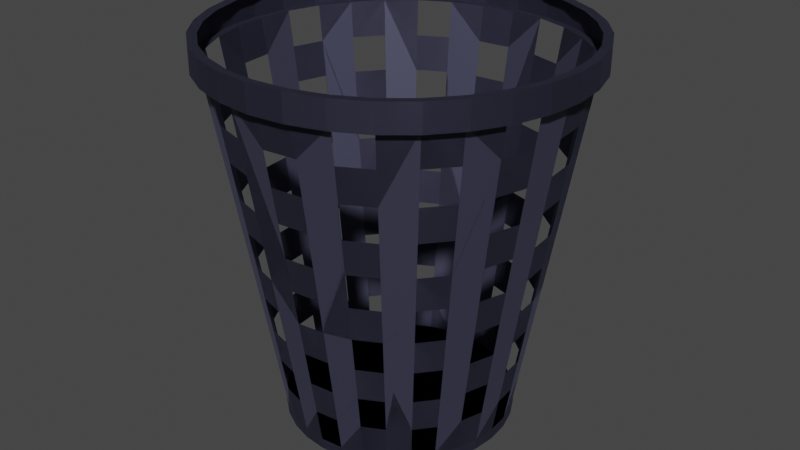 # Source: Trashcan.blend  (saved by Blender 2.93.21; exported with 4.5.12 LTS)
import bpy
from mathutils import Matrix  # noqa: F401  (used for matrix-valued properties, if any)

bpy.ops.wm.read_factory_settings(use_empty=True)
scene = bpy.context.scene
scene.name = 'Scene'

# ---- collections
col_collection = bpy.data.collections.new('Collection'); scene.collection.children.link(col_collection)

# ---- materials (node trees are filled in below, after node groups)
mat_material = bpy.data.materials.new('material')
mat_material.use_transparent_shadow = False

# ---- material node trees
mat_material.use_nodes = True; mat_material.node_tree.nodes.clear()
_N = mat_material.node_tree.nodes; _L = mat_material.node_tree.links
n0 = _N.new('ShaderNodeBsdfPrincipled'); n0.name = 'Principled BSDF'; n0.location = (10, 300)
n0.distribution = 'GGX'
n0.subsurface_method = 'BURLEY'
n0.inputs[0].default_value = (0.1214, 0.1214, 0.2, 1.0)
n0.inputs[1].default_value = 1.0
n0.inputs[2].default_value = 0.756
n0.inputs[3].default_value = 1.45
n0.inputs[19].default_value = 0.25
n0.inputs[20].default_value = 0.373
n0.inputs[27].default_value = (0.0, 0.0, 0.0, 1.0)
n0.inputs[28].default_value = 1.0
n1 = _N.new('ShaderNodeOutputMaterial'); n1.name = 'Material Output'; n1.location = (300, 300)
_L.new(n0.outputs[0], n1.inputs[0])
n1.is_active_output = True

# ---- world
world_world = bpy.data.worlds.new('World'); scene.world = world_world
world_world.use_nodes = True; world_world.node_tree.nodes.clear()
_N = world_world.node_tree.nodes; _L = world_world.node_tree.links
n0 = _N.new('ShaderNodeOutputWorld'); n0.name = 'World Output'; n0.location = (300, 300)
n1 = _N.new('ShaderNodeBackground'); n1.name = 'Background'; n1.location = (10, 300)
n1.inputs[0].default_value = (0.05088, 0.05088, 0.05088, 1.0)
_L.new(n1.outputs[0], n0.inputs[0])
n0.is_active_output = True
world_world.color = (0.05088, 0.05088, 0.05088)
world_world.use_sun_shadow = False
world_world.sun_shadow_jitter_overblur = 0.0

# ---- meshes
me_cylinder = bpy.data.meshes.new('Cylinder')
me_cylinder.from_pydata([(0.0, 1.0, -1.0), (1.358e-08, 1.514, 1.0), (0.1951, 0.9808, -1.0), (0.2953, 1.485, 1.0), (0.3827, 0.9239, -1.0), (0.5793, 1.398, 1.0), (0.5556, 0.8315, -1.0), (0.841, 1.259, 1.0), (0.7071, 0.7071, -1.0), (1.07, 1.07, 1.0), (0.8315, 0.5556, -1.0), (1.259, 0.841, 1.0), (0.9239, 0.3827, -1.0), (1.398, 0.5793, 1.0), (0.9808, 0.1951, -1.0), (1.485, 0.2953, 1.0), (1.0, -4.371e-08, -1.0), (1.514, -6.735e-08, 1.0), (0.9808, -0.1951, -1.0), (1.485, -0.2953, 1.0), (0.9239, -0.3827, -1.0), (1.398, -0.5793, 1.0), (0.8315, -0.5556, -1.0), (1.259, -0.841, 1.0), (0.7071, -0.7071, -1.0), (1.07, -1.07, 1.0), (0.5556, -0.8315, -1.0), (0.841, -1.259, 1.0), (0.3827, -0.9239, -1.0), (0.5793, -1.398, 1.0), (0.1951, -0.9808, -1.0), (0.2953, -1.485, 1.0), (-8.742e-08, -1.0, -1.0), (-1.188e-07, -1.514, 1.0), (-0.1951, -0.9808, -1.0), (-0.2953, -1.485, 1.0), (-0.3827, -0.9239, -1.0), (-0.5793, -1.398, 1.0), (-0.5556, -0.8315, -1.0), (-0.841, -1.259, 1.0), (-0.7071, -0.7071, -1.0), (-1.07, -1.07, 1.0), (-0.8315, -0.5556, -1.0), (-1.259, -0.841, 1.0), (-0.9239, -0.3827, -1.0), (-1.398, -0.5793, 1.0), (-0.9808, -0.1951, -1.0), (-1.485, -0.2953, 1.0), (-1.0, 1.192e-08, -1.0), (-1.514, 1.687e-08, 1.0), (-0.9808, 0.1951, -1.0), (-1.485, 0.2953, 1.0), (-0.9239, 0.3827, -1.0), (-1.398, 0.5793, 1.0), (-0.8315, 0.5556, -1.0), (-1.259, 0.841, 1.0), (-0.7071, 0.7071, -1.0), (-1.07, 1.07, 1.0), (-0.5556, 0.8315, -1.0), (-0.841, 1.259, 1.0), (-0.3827, 0.9239, -1.0), (-0.5793, 1.398, 1.0), (-0.1951, 0.9808, -1.0), (-0.2953, 1.485, 1.0), (0.2953, 1.485, 1.142), (2.666e-08, 1.514, 1.142), (0.5793, 1.398, 1.142), (0.841, 1.259, 1.142), (1.07, 1.07, 1.142), (1.259, 0.841, 1.142), (1.398, 0.5793, 1.142), (1.485, 0.2953, 1.142), (1.514, -6.735e-08, 1.142), (1.485, -0.2953, 1.142), (1.398, -0.5793, 1.142), (1.259, -0.841, 1.142), (1.07, -1.07, 1.142), (0.841, -1.259, 1.142), (0.5793, -1.398, 1.142), (0.2953, -1.485, 1.142), (-1.057e-07, -1.514, 1.142), (-0.2953, -1.485, 1.142), (-0.5793, -1.398, 1.142), (-0.841, -1.259, 1.142), (-1.07, -1.07, 1.142), (-1.259, -0.841, 1.142), (-1.398, -0.5793, 1.142), (-1.485, -0.2953, 1.142), (-1.514, 1.687e-08, 1.142), (-1.485, 0.2953, 1.142), (-1.398, 0.5793, 1.142), (-1.259, 0.841, 1.142), (-1.07, 1.07, 1.142), (-0.841, 1.259, 1.142), (-0.5793, 1.398, 1.142), (-0.2953, 1.485, 1.142), (0.3107, 1.562, 0.9963), (1.573e-08, 1.593, 0.9963), (0.6095, 1.471, 0.9963), (0.8848, 1.324, 0.9963), (1.126, 1.126, 0.9963), (1.324, 0.8848, 0.9963), (1.471, 0.6095, 0.9963), (1.562, 0.3107, 0.9963), (1.593, -6.906e-08, 0.9963), (1.562, -0.3107, 0.9963), (1.471, -0.6095, 0.9963), (1.324, -0.8848, 0.9963), (1.126, -1.126, 0.9963), (0.8848, -1.324, 0.9963), (0.6095, -1.471, 0.9963), (0.3107, -1.562, 0.9963), (-1.235e-07, -1.593, 0.9963), (-0.3107, -1.562, 0.9963), (-0.6095, -1.471, 0.9963), (-0.8848, -1.324, 0.9963), (-1.126, -1.126, 0.9963), (-1.324, -0.8848, 0.9963), (-1.471, -0.6095, 0.9963), (-1.562, -0.3107, 0.9963), (-1.593, 1.955e-08, 0.9963), (-1.562, 0.3107, 0.9963), (-1.471, 0.6095, 0.9963), (-1.324, 0.8848, 0.9963), (-1.126, 1.126, 0.9963), (-0.8848, 1.324, 0.9963), (-0.6095, 1.471, 0.9963), (-0.3107, 1.562, 0.9963), (0.3107, 1.562, 1.146), (2.949e-08, 1.593, 1.146), (0.6095, 1.471, 1.146), (0.8848, 1.324, 1.146), (1.126, 1.126, 1.146), (1.324, 0.8848, 1.146), (1.471, 0.6095, 1.146), (1.562, 0.3107, 1.146), (1.593, -6.906e-08, 1.146), (1.562, -0.3107, 1.146), (1.471, -0.6095, 1.146), (1.324, -0.8848, 1.146), (1.126, -1.126, 1.146), (0.8848, -1.324, 1.146), (0.6095, -1.471, 1.146), (0.3107, -1.562, 1.146), (-1.097e-07, -1.593, 1.146), (-0.3107, -1.562, 1.146), (-0.6095, -1.471, 1.146), (-0.8848, -1.324, 1.146), (-1.126, -1.126, 1.146), (-1.324, -0.8848, 1.146), (-1.471, -0.6095, 1.146), (-1.562, -0.3107, 1.146), (-1.593, 1.955e-08, 1.146), (-1.562, 0.3107, 1.146), (-1.471, 0.6095, 1.146), (-1.324, 0.8848, 1.146), (-1.126, 1.126, 1.146), (-0.8848, 1.324, 1.146), (-0.6095, 1.471, 1.146), (-0.3107, 1.562, 1.146), (0.2853, 1.434, 0.8), (0.2753, 1.384, 0.6), (0.2652, 1.333, 0.4), (0.2552, 1.283, 0.2), (0.2452, 1.233, 8.941e-08), (0.2352, 1.182, -0.2), (0.2252, 1.132, -0.4), (0.2151, 1.082, -0.6), (0.2051, 1.031, -0.8), (0.5596, 1.351, 0.8), (0.5399, 1.304, 0.6), (0.5203, 1.256, 0.4), (0.5006, 1.209, 0.2), (0.481, 1.161, 8.941e-08), (0.4613, 1.114, -0.2), (0.4417, 1.066, -0.4), (0.422, 1.019, -0.6), (0.4023, 0.9713, -0.8), (1.358e-09, 1.051, -0.8), (2.716e-09, 1.103, -0.6), (4.074e-09, 1.154, -0.4), (5.432e-09, 1.205, -0.2), (6.79e-09, 1.257, 1.49e-07), (8.148e-09, 1.308, 0.2), (9.506e-09, 1.36, 0.4), (1.086e-08, 1.411, 0.6), (1.222e-08, 1.462, 0.8), (-0.2853, 1.434, 0.8), (-0.2753, 1.384, 0.6), (-0.2652, 1.333, 0.4), (-0.2552, 1.283, 0.2), (-0.2452, 1.233, 8.941e-08), (-0.2352, 1.182, -0.2), (-0.2252, 1.132, -0.4), (-0.2151, 1.082, -0.6), (-0.2051, 1.031, -0.8), (-0.8124, 1.216, 0.8), (-0.7839, 1.173, 0.6), (-0.7553, 1.13, 0.4), (-0.7268, 1.088, 0.2), (-0.6983, 1.045, 8.941e-08), (-0.6697, 1.002, -0.2), (-0.6412, 0.9596, -0.4), (-0.6126, 0.9169, -0.6), (-0.5841, 0.8742, -0.8), (-0.5596, 1.351, 0.8), (-0.5399, 1.304, 0.6), (-0.5203, 1.256, 0.4), (-0.5006, 1.209, 0.2), (-0.481, 1.161, 8.941e-08), (-0.4613, 1.114, -0.2), (-0.4417, 1.066, -0.4), (-0.422, 1.019, -0.6), (-0.4023, 0.9713, -0.8), (-1.216, 0.8124, 0.8), (-1.173, 0.7839, 0.6), (-1.13, 0.7553, 0.4), (-1.088, 0.7268, 0.2), (-1.045, 0.6983, 8.941e-08), (-1.002, 0.6697, -0.2), (-0.9596, 0.6412, -0.4), (-0.9169, 0.6126, -0.6), (-0.8742, 0.5841, -0.8), (-1.034, 1.034, 0.8), (-0.9977, 0.9977, 0.6), (-0.9614, 0.9614, 0.4), (-0.925, 0.925, 0.2), (-0.8887, 0.8887, 8.941e-08), (-0.8524, 0.8524, -0.2), (-0.8161, 0.8161, -0.4), (-0.7798, 0.7798, -0.6), (-0.7434, 0.7434, -0.8), (-1.434, 0.2853, 0.8), (-1.384, 0.2753, 0.6), (-1.333, 0.2652, 0.4), (-1.283, 0.2552, 0.2), (-1.233, 0.2452, 8.941e-08), (-1.182, 0.2352, -0.2), (-1.132, 0.2252, -0.4), (-1.082, 0.2151, -0.6), (-1.031, 0.2051, -0.8), (-1.351, 0.5596, 0.8), (-1.304, 0.5399, 0.6), (-1.256, 0.5203, 0.4), (-1.209, 0.5006, 0.2), (-1.161, 0.481, 8.941e-08), (-1.114, 0.4613, -0.2), (-1.066, 0.4417, -0.4), (-1.019, 0.422, -0.6), (-0.9713, 0.4023, -0.8), (-1.434, -0.2853, 0.8), (-1.384, -0.2753, 0.6), (-1.333, -0.2652, 0.4), (-1.283, -0.2552, 0.2), (-1.233, -0.2452, 8.941e-08), (-1.182, -0.2352, -0.2), (-1.132, -0.2252, -0.4), (-1.082, -0.2151, -0.6), (-1.031, -0.2051, -0.8), (-1.462, 1.638e-08, 0.8), (-1.411, 1.588e-08, 0.6), (-1.36, 1.539e-08, 0.4), (-1.308, 1.489e-08, 0.2), (-1.257, 1.44e-08, 8.941e-08), (-1.205, 1.39e-08, -0.2), (-1.154, 1.341e-08, -0.4), (-1.103, 1.291e-08, -0.6), (-1.051, 1.242e-08, -0.8), (-1.216, -0.8124, 0.8), (-1.173, -0.7839, 0.6), (-1.13, -0.7553, 0.4), (-1.088, -0.7268, 0.2), (-1.045, -0.6983, 8.941e-08), (-1.002, -0.6697, -0.2), (-0.9596, -0.6412, -0.4), (-0.9169, -0.6126, -0.6), (-0.8742, -0.5841, -0.8), (-1.351, -0.5596, 0.8), (-1.304, -0.5399, 0.6), (-1.256, -0.5203, 0.4), (-1.209, -0.5006, 0.2), (-1.161, -0.481, 8.941e-08), (-1.114, -0.4613, -0.2), (-1.066, -0.4417, -0.4), (-1.019, -0.422, -0.6), (-0.9713, -0.4023, -0.8), (-0.8124, -1.216, 0.8), (-0.7839, -1.173, 0.6), (-0.7553, -1.13, 0.4), (-0.7268, -1.088, 0.2), (-0.6983, -1.045, 8.941e-08), (-0.6697, -1.002, -0.2), (-0.6412, -0.9596, -0.4), (-0.6126, -0.9169, -0.6), (-0.5841, -0.8742, -0.8), (-1.034, -1.034, 0.8), (-0.9977, -0.9977, 0.6), (-0.9614, -0.9614, 0.4), (-0.925, -0.925, 0.2), (-0.8887, -0.8887, 8.941e-08), (-0.8524, -0.8524, -0.2), (-0.8161, -0.8161, -0.4), (-0.7798, -0.7798, -0.6), (-0.7434, -0.7434, -0.8), (-0.2853, -1.434, 0.8), (-0.2753, -1.384, 0.6), (-0.2652, -1.333, 0.4), (-0.2552, -1.283, 0.2), (-0.2452, -1.233, 8.941e-08), (-0.2352, -1.182, -0.2), (-0.2252, -1.132, -0.4), (-0.2151, -1.082, -0.6), (-0.2051, -1.031, -0.8), (-0.5596, -1.351, 0.8), (-0.5399, -1.304, 0.6), (-0.5203, -1.256, 0.4), (-0.5006, -1.209, 0.2), (-0.481, -1.161, 8.941e-08), (-0.4613, -1.114, -0.2), (-0.4417, -1.066, -0.4), (-0.422, -1.019, -0.6), (-0.4023, -0.9713, -0.8), (0.2853, -1.434, 0.8), (0.2753, -1.384, 0.6), (0.2652, -1.333, 0.4), (0.2552, -1.283, 0.2), (0.2452, -1.233, 8.941e-08), (0.2352, -1.182, -0.2), (0.2252, -1.132, -0.4), (0.2151, -1.082, -0.6), (0.2051, -1.031, -0.8), (-1.156e-07, -1.462, 0.8), (-1.125e-07, -1.411, 0.6), (-1.094e-07, -1.36, 0.4), (-1.062e-07, -1.308, 0.2), (-1.031e-07, -1.257, 8.941e-08), (-9.995e-08, -1.205, -0.2), (-9.682e-08, -1.154, -0.4), (-9.369e-08, -1.103, -0.6), (-9.056e-08, -1.051, -0.8), (0.8124, -1.216, 0.8), (0.7839, -1.173, 0.6), (0.7553, -1.13, 0.4), (0.7268, -1.088, 0.2), (0.6983, -1.045, 8.941e-08), (0.6697, -1.002, -0.2), (0.6412, -0.9596, -0.4), (0.6126, -0.9169, -0.6), (0.5841, -0.8742, -0.8), (0.5596, -1.351, 0.8), (0.5399, -1.304, 0.6), (0.5203, -1.256, 0.4), (0.5006, -1.209, 0.2), (0.481, -1.161, 8.941e-08), (0.4613, -1.114, -0.2), (0.4417, -1.066, -0.4), (0.422, -1.019, -0.6), (0.4023, -0.9713, -0.8), (1.216, -0.8124, 0.8), (1.173, -0.7839, 0.6), (1.13, -0.7553, 0.4), (1.088, -0.7268, 0.2), (1.045, -0.6983, 8.941e-08), (1.002, -0.6697, -0.2), (0.9596, -0.6412, -0.4), (0.9169, -0.6126, -0.6), (0.8742, -0.5841, -0.8), (1.034, -1.034, 0.8), (0.9977, -0.9977, 0.6), (0.9614, -0.9614, 0.4), (0.925, -0.925, 0.2), (0.8887, -0.8887, 8.941e-08), (0.8524, -0.8524, -0.2), (0.8161, -0.8161, -0.4), (0.7798, -0.7798, -0.6), (0.7434, -0.7434, -0.8), (1.434, -0.2853, 0.8), (1.384, -0.2753, 0.6), (1.333, -0.2652, 0.4), (1.283, -0.2552, 0.2), (1.233, -0.2452, 8.941e-08), (1.182, -0.2352, -0.2), (1.132, -0.2252, -0.4), (1.082, -0.2151, -0.6), (1.031, -0.2051, -0.8), (1.351, -0.5596, 0.8), (1.304, -0.5399, 0.6), (1.256, -0.5203, 0.4), (1.209, -0.5006, 0.2), (1.161, -0.481, 8.941e-08), (1.114, -0.4613, -0.2), (1.066, -0.4417, -0.4), (1.019, -0.422, -0.6), (0.9713, -0.4023, -0.8), (1.434, 0.2853, 0.8), (1.384, 0.2753, 0.6), (1.333, 0.2652, 0.4), (1.283, 0.2552, 0.2), (1.233, 0.2452, 8.941e-08), (1.182, 0.2352, -0.2), (1.132, 0.2252, -0.4), (1.082, 0.2151, -0.6), (1.031, 0.2051, -0.8), (1.462, -6.498e-08, 0.8), (1.411, -6.262e-08, 0.6), (1.36, -6.026e-08, 0.4), (1.308, -5.789e-08, 0.2), (1.257, -5.553e-08, 8.941e-08), (1.205, -5.317e-08, -0.2), (1.154, -5.08e-08, -0.4), (1.103, -4.844e-08, -0.6), (1.051, -4.607e-08, -0.8), (1.216, 0.8124, 0.8), (1.173, 0.7839, 0.6), (1.13, 0.7553, 0.4), (1.088, 0.7268, 0.2), (1.045, 0.6983, 8.941e-08), (1.002, 0.6697, -0.2), (0.9596, 0.6412, -0.4), (0.9169, 0.6126, -0.6), (0.8742, 0.5841, -0.8), (1.351, 0.5596, 0.8), (1.304, 0.5399, 0.6), (1.256, 0.5203, 0.4), (1.209, 0.5006, 0.2), (1.161, 0.481, 8.941e-08), (1.114, 0.4613, -0.2), (1.066, 0.4417, -0.4), (1.019, 0.422, -0.6), (0.9713, 0.4023, -0.8), (0.8124, 1.216, 0.8), (0.7839, 1.173, 0.6), (0.7553, 1.13, 0.4), (0.7268, 1.088, 0.2), (0.6983, 1.045, 8.941e-08), (0.6697, 1.002, -0.2), (0.6412, 0.9596, -0.4), (0.6126, 0.9169, -0.6), (0.5841, 0.8742, -0.8), (1.034, 1.034, 0.8), (0.9977, 0.9977, 0.6), (0.9614, 0.9614, 0.4), (0.925, 0.925, 0.2), (0.8887, 0.8887, 8.941e-08), (0.8524, 0.8524, -0.2), (0.8161, 0.8161, -0.4), (0.7798, 0.7798, -0.6), (0.7434, 0.7434, -0.8), (4.037e-09, 1.0, -1.061), (0.1951, 0.9808, -1.061), (0.3827, 0.9239, -1.061), (0.5556, 0.8315, -1.061), (0.7071, 0.7071, -1.061), (0.8315, 0.5556, -1.061), (0.9239, 0.3827, -1.061), (0.9808, 0.1951, -1.061), (1.0, -4.371e-08, -1.061), (0.9808, -0.1951, -1.061), (0.9239, -0.3827, -1.061), (0.8315, -0.5556, -1.061), (0.7071, -0.7071, -1.061), (0.5556, -0.8315, -1.061), (0.3827, -0.9239, -1.061), (0.1951, -0.9808, -1.061), (-8.339e-08, -1.0, -1.061), (-0.1951, -0.9808, -1.061), (-0.3827, -0.9239, -1.061), (-0.5556, -0.8315, -1.061), (-0.7071, -0.7071, -1.061), (-0.8315, -0.5556, -1.061), (-0.9239, -0.3827, -1.061), (-0.9808, -0.1951, -1.061), (-1.0, 1.192e-08, -1.061), (-0.9808, 0.1951, -1.061), (-0.9239, 0.3827, -1.061), (-0.8315, 0.5556, -1.061), (-0.7071, 0.7071, -1.061), (-0.5556, 0.8315, -1.061), (-0.3827, 0.9239, -1.061), (-0.1951, 0.9808, -1.061), (-1.194e-08, 1.0, -1.0), (0.1951, 0.9808, -1.0), (0.3827, 0.9239, -1.0), (0.5556, 0.8315, -1.0), (0.7071, 0.7071, -1.0), (0.8315, 0.5556, -1.0), (0.9239, 0.3827, -1.0), (0.9808, 0.1951, -1.0), (1.0, -4.371e-08, -1.0), (0.9808, -0.1951, -1.0), (0.9239, -0.3827, -1.0), (0.8315, -0.5556, -1.0), (0.7071, -0.7071, -1.0), (0.5556, -0.8315, -1.0), (0.3827, -0.9239, -1.0), (0.1951, -0.9808, -1.0), (-9.936e-08, -1.0, -1.0), (-0.1951, -0.9808, -1.0), (-0.3827, -0.9239, -1.0), (-0.5556, -0.8315, -1.0), (-0.7071, -0.7071, -1.0), (-0.8315, -0.5556, -1.0), (-0.9239, -0.3827, -1.0), (-0.9808, -0.1951, -1.0), (-1.0, 1.192e-08, -1.0), (-0.9808, 0.1951, -1.0), (-0.9239, 0.3827, -1.0), (-0.8315, 0.5556, -1.0), (-0.7071, 0.7071, -1.0), (-0.5556, 0.8315, -1.0), (-0.3827, 0.9239, -1.0), (-0.1951, 0.9808, -1.0)], [], [(0, 178, 179, 180, 181, 182, 183, 184, 185, 186, 1, 3, 160, 161, 162, 163, 164, 165, 166, 167, 168, 2), (4, 177, 176, 175, 174, 173, 172, 171, 170, 169, 5, 7, 430, 431, 432, 433, 434, 435, 436, 437, 438, 6), (430, 7, 9, 439), (8, 447, 446, 445, 444, 443, 442, 441, 440, 439, 9, 11, 412, 413, 414, 415, 416, 417, 418, 419, 420, 10), (12, 429, 428, 427, 426, 425, 424, 423, 422, 421, 13, 15, 394, 395, 396, 397, 398, 399, 400, 401, 402, 14), (394, 15, 17, 403), (16, 411, 410, 409, 408, 407, 406, 405, 404, 403, 17, 19, 376, 377, 378, 379, 380, 381, 382, 383, 384, 18), (20, 393, 392, 391, 390, 389, 388, 387, 386, 385, 21, 23, 358, 359, 360, 361, 362, 363, 364, 365, 366, 22), (358, 23, 25, 367), (24, 375, 374, 373, 372, 371, 370, 369, 368, 367, 25, 27, 340, 341, 342, 343, 344, 345, 346, 347, 348, 26), (28, 357, 356, 355, 354, 353, 352, 351, 350, 349, 29, 31, 322, 323, 324, 325, 326, 327, 328, 329, 330, 30), (322, 31, 33, 331), (32, 339, 338, 337, 336, 335, 334, 333, 332, 331, 33, 35, 304, 305, 306, 307, 308, 309, 310, 311, 312, 34), (36, 321, 320, 319, 318, 317, 316, 315, 314, 313, 37, 39, 286, 287, 288, 289, 290, 291, 292, 293, 294, 38), (286, 39, 41, 295), (40, 303, 302, 301, 300, 299, 298, 297, 296, 295, 41, 43, 268, 269, 270, 271, 272, 273, 274, 275, 276, 42), (44, 285, 284, 283, 282, 281, 280, 279, 278, 277, 45, 47, 250, 251, 252, 253, 254, 255, 256, 257, 258, 46), (250, 47, 49, 259), (48, 267, 266, 265, 264, 263, 262, 261, 260, 259, 49, 51, 232, 233, 234, 235, 236, 237, 238, 239, 240, 50), (52, 249, 248, 247, 246, 245, 244, 243, 242, 241, 53, 55, 214, 215, 216, 217, 218, 219, 220, 221, 222, 54), (214, 55, 57, 223), (56, 231, 230, 229, 228, 227, 226, 225, 224, 223, 57, 59, 196, 197, 198, 199, 200, 201, 202, 203, 204, 58), (7, 5, 98, 99), (60, 213, 212, 211, 210, 209, 208, 207, 206, 205, 61, 63, 187, 188, 189, 190, 191, 192, 193, 194, 195, 62), (187, 63, 1, 186), (18, 20, 458, 457), (59, 57, 124, 125), (80, 81, 145, 144), (41, 39, 115, 116), (79, 80, 144, 143), (23, 21, 106, 107), (78, 79, 143, 142), (5, 3, 96, 98), (57, 55, 123, 124), (77, 78, 142, 141), (39, 37, 114, 115), (76, 77, 141, 140), (21, 19, 105, 106), (75, 76, 140, 139), (55, 53, 122, 123), (74, 75, 139, 138), (3, 1, 97, 96), (37, 35, 113, 114), (73, 74, 138, 137), (19, 17, 104, 105), (72, 73, 137, 136), (53, 51, 121, 122), (71, 72, 136, 135), (35, 33, 112, 113), (70, 71, 135, 134), (17, 15, 103, 104), (69, 70, 134, 133), (95, 65, 129, 159), (51, 49, 120, 121), (68, 69, 133, 132), (94, 95, 159, 158), (33, 31, 111, 112), (102, 101, 133, 134), (111, 110, 142, 143), (120, 119, 151, 152), (98, 96, 128, 130), (107, 106, 138, 139), (116, 115, 147, 148), (125, 124, 156, 157), (103, 102, 134, 135), (112, 111, 143, 144), (121, 120, 152, 153), (99, 98, 130, 131), (108, 107, 139, 140), (117, 116, 148, 149), (126, 125, 157, 158), (104, 103, 135, 136), (113, 112, 144, 145), (122, 121, 153, 154), (100, 99, 131, 132), (109, 108, 140, 141), (118, 117, 149, 150), (127, 126, 158, 159), (105, 104, 136, 137), (114, 113, 145, 146), (123, 122, 154, 155), (101, 100, 132, 133), (110, 109, 141, 142), (119, 118, 150, 151), (96, 97, 129, 128), (97, 127, 159, 129), (106, 105, 137, 138), (115, 114, 146, 147), (124, 123, 155, 156), (81, 82, 146, 145), (25, 23, 107, 108), (82, 83, 147, 146), (43, 41, 116, 117), (83, 84, 148, 147), (61, 59, 125, 126), (9, 7, 99, 100), (84, 85, 149, 148), (27, 25, 108, 109), (85, 86, 150, 149), (45, 43, 117, 118), (86, 87, 151, 150), (63, 61, 126, 127), (11, 9, 100, 101), (87, 88, 152, 151), (29, 27, 109, 110), (88, 89, 153, 152), (47, 45, 118, 119), (89, 90, 154, 153), (1, 63, 127, 97), (13, 11, 101, 102), (90, 91, 155, 154), (65, 64, 128, 129), (31, 29, 110, 111), (91, 92, 156, 155), (64, 66, 130, 128), (49, 47, 119, 120), (92, 93, 157, 156), (66, 67, 131, 130), (15, 13, 102, 103), (93, 94, 158, 157), (67, 68, 132, 131), (2, 168, 177, 4), (167, 166, 175, 176), (165, 164, 173, 174), (163, 162, 171, 172), (161, 160, 169, 170), (195, 194, 179, 178), (193, 192, 181, 180), (191, 190, 183, 182), (189, 188, 185, 184), (58, 204, 213, 60), (203, 202, 211, 212), (201, 200, 209, 210), (199, 198, 207, 208), (197, 196, 205, 206), (222, 221, 230, 231), (220, 219, 228, 229), (218, 217, 226, 227), (216, 215, 224, 225), (50, 240, 249, 52), (239, 238, 247, 248), (237, 236, 245, 246), (235, 234, 243, 244), (233, 232, 241, 242), (258, 257, 266, 267), (256, 255, 264, 265), (254, 253, 262, 263), (252, 251, 260, 261), (42, 276, 285, 44), (275, 274, 283, 284), (273, 272, 281, 282), (271, 270, 279, 280), (269, 268, 277, 278), (294, 293, 302, 303), (292, 291, 300, 301), (290, 289, 298, 299), (288, 287, 296, 297), (34, 312, 321, 36), (311, 310, 319, 320), (309, 308, 317, 318), (307, 306, 315, 316), (305, 304, 313, 314), (330, 329, 338, 339), (328, 327, 336, 337), (326, 325, 334, 335), (324, 323, 332, 333), (26, 348, 357, 28), (347, 346, 355, 356), (345, 344, 353, 354), (343, 342, 351, 352), (341, 340, 349, 350), (366, 365, 374, 375), (364, 363, 372, 373), (362, 361, 370, 371), (360, 359, 368, 369), (18, 384, 393, 20), (383, 382, 391, 392), (381, 380, 389, 390), (379, 378, 387, 388), (377, 376, 385, 386), (402, 401, 410, 411), (400, 399, 408, 409), (398, 397, 406, 407), (396, 395, 404, 405), (10, 420, 429, 12), (419, 418, 427, 428), (417, 416, 425, 426), (415, 414, 423, 424), (413, 412, 421, 422), (438, 437, 446, 447), (436, 435, 444, 445), (434, 433, 442, 443), (432, 431, 440, 441), (468, 469, 501, 500), (36, 38, 467, 466), (54, 56, 476, 475), (10, 12, 454, 453), (28, 30, 463, 462), (46, 48, 472, 471), (2, 4, 450, 449), (20, 22, 459, 458), (38, 40, 468, 467), (56, 58, 477, 476), (12, 14, 455, 454), (30, 32, 464, 463), (48, 50, 473, 472), (4, 6, 451, 450), (22, 24, 460, 459), (40, 42, 469, 468), (58, 60, 478, 477), (14, 16, 456, 455), (32, 34, 465, 464), (50, 52, 474, 473), (6, 8, 452, 451), (24, 26, 461, 460), (42, 44, 470, 469), (60, 62, 479, 478), (16, 18, 457, 456), (34, 36, 466, 465), (52, 54, 475, 474), (8, 10, 453, 452), (26, 28, 462, 461), (44, 46, 471, 470), (0, 2, 449, 448), (62, 0, 448, 479), (480, 481, 482, 483, 484, 485, 486, 487, 488, 489, 490, 491, 492, 493, 494, 495, 496, 497, 498, 499, 500, 501, 502, 503, 504, 505, 506, 507, 508, 509, 510, 511), (455, 456, 488, 487), (469, 470, 502, 501), (456, 457, 489, 488), (470, 471, 503, 502), (457, 458, 490, 489), (471, 472, 504, 503), (458, 459, 491, 490), (472, 473, 505, 504), (459, 460, 492, 491), (473, 474, 506, 505), (460, 461, 493, 492), (474, 475, 507, 506), (461, 462, 494, 493), (448, 449, 481, 480), (475, 476, 508, 507), (462, 463, 495, 494), (449, 450, 482, 481), (476, 477, 509, 508), (463, 464, 496, 495), (450, 451, 483, 482), (477, 478, 510, 509), (464, 465, 497, 496), (451, 452, 484, 483), (478, 479, 511, 510), (465, 466, 498, 497), (452, 453, 485, 484), (479, 448, 480, 511), (466, 467, 499, 498), (453, 454, 486, 485), (467, 468, 500, 499), (454, 455, 487, 486)])
_uv = me_cylinder.uv_layers.new(name='UVMap')
_uv.uv.foreach_set('vector', [1.0, 0.5, 1.0, 0.55, 1.0, 0.6, 1.0, 0.65, 1.0, 0.7, 1.0, 0.75, 1.0, 0.8, 1.0, 0.85, 1.0, 0.9, 1.0, 0.95, 1.0, 1.0, 0.9688, 1.0, 0.9688, 0.95, 0.9688, 0.9, 0.9688, 0.85, 0.9688, 0.8, 0.9688, 0.75, 0.9688, 0.7, 0.9688, 0.65, 0.9688, 0.6, 0.9688, 0.55, 0.9688, 0.5, 0.9375, 0.5, 0.9375, 0.55, 0.9375, 0.6, 0.9375, 0.65, 0.9375, 0.7, 0.9375, 0.75, 0.9375, 0.8, 0.9375, 0.85, 0.9375, 0.9, 0.9375, 0.95, 0.9375, 1.0, 0.9062, 1.0, 0.9062, 0.95, 0.9062, 0.9, 0.9062, 0.85, 0.9062, 0.8, 0.9062, 0.75, 0.9062, 0.7, 0.9062, 0.65, 0.9062, 0.6, 0.9062, 0.55, 0.9062, 0.5, 0.9062, 0.95, 0.9062, 1.0, 0.875, 1.0, 0.875, 0.95, 0.875, 0.5, 0.875, 0.55, 0.875, 0.6, 0.875, 0.65, 0.875, 0.7, 0.875, 0.75, 0.875, 0.8, 0.875, 0.85, 0.875, 0.9, 0.875, 0.95, 0.875, 1.0, 0.8438, 1.0, 0.8438, 0.95, 0.8438, 0.9, 0.8438, 0.85, 0.8438, 0.8, 0.8438, 0.75, 0.8438, 0.7, 0.8438, 0.65, 0.8437, 0.6, 0.8438, 0.55, 0.8438, 0.5, 0.8125, 0.5, 0.8125, 0.55, 0.8125, 0.6, 0.8125, 0.65, 0.8125, 0.7, 0.8125, 0.75, 0.8125, 0.8, 0.8125, 0.85, 0.8125, 0.9, 0.8125, 0.95, 0.8125, 1.0, 0.7812, 1.0, 0.7812, 0.95, 0.7813, 0.9, 0.7813, 0.85, 0.7813, 0.8, 0.7812, 0.75, 0.7812, 0.7, 0.7812, 0.65, 0.7812, 0.6, 0.7812, 0.55, 0.7812, 0.5, 0.7812, 0.95, 0.7812, 1.0, 0.75, 1.0, 0.75, 0.95, 0.75, 0.5, 0.75, 0.55, 0.75, 0.6, 0.75, 0.65, 0.75, 0.7, 0.75, 0.75, 0.75, 0.8, 0.75, 0.85, 0.75, 0.9, 0.75, 0.95, 0.75, 1.0, 0.7188, 1.0, 0.7187, 0.95, 0.7187, 0.9, 0.7187, 0.85, 0.7188, 0.8, 0.7188, 0.75, 0.7188, 0.7, 0.7188, 0.65, 0.7188, 0.6, 0.7188, 0.55, 0.7188, 0.5, 0.6875, 0.5, 0.6875, 0.55, 0.6875, 0.6, 0.6875, 0.65, 0.6875, 0.7, 0.6875, 0.75, 0.6875, 0.8, 0.6875, 0.85, 0.6875, 0.9, 0.6875, 0.95, 0.6875, 1.0, 0.6562, 1.0, 0.6562, 0.95, 0.6562, 0.9, 0.6562, 0.85, 0.6562, 0.8, 0.6562, 0.75, 0.6563, 0.7, 0.6563, 0.65, 0.6562, 0.6, 0.6562, 0.55, 0.6562, 0.5, 0.6562, 0.95, 0.6562, 1.0, 0.625, 1.0, 0.625, 0.95, 0.625, 0.5, 0.625, 0.55, 0.625, 0.6, 0.625, 0.65, 0.625, 0.7, 0.625, 0.75, 0.625, 0.8, 0.625, 0.85, 0.625, 0.9, 0.625, 0.95, 0.625, 1.0, 0.5938, 1.0, 0.5938, 0.95, 0.5938, 0.9, 0.5938, 0.85, 0.5938, 0.8, 0.5938, 0.75, 0.5938, 0.7, 0.5938, 0.65, 0.5938, 0.6, 0.5938, 0.55, 0.5938, 0.5, 0.5625, 0.5, 0.5625, 0.55, 0.5625, 0.6, 0.5625, 0.65, 0.5625, 0.7, 0.5625, 0.75, 0.5625, 0.8, 0.5625, 0.85, 0.5625, 0.9, 0.5625, 0.95, 0.5625, 1.0, 0.5312, 1.0, 0.5312, 0.95, 0.5312, 0.9, 0.5312, 0.85, 0.5312, 0.8, 0.5312, 0.75, 0.5312, 0.7, 0.5312, 0.65, 0.5312, 0.6, 0.5312, 0.55, 0.5312, 0.5, 0.5312, 0.95, 0.5312, 1.0, 0.5, 1.0, 0.5, 0.95, 0.5, 0.5, 0.5, 0.55, 0.5, 0.6, 0.5, 0.65, 0.5, 0.7, 0.5, 0.75, 0.5, 0.8, 0.5, 0.85, 0.5, 0.9, 0.5, 0.95, 0.5, 1.0, 0.4688, 1.0, 0.4688, 0.95, 0.4688, 0.9, 0.4688, 0.85, 0.4688, 0.8, 0.4688, 0.75, 0.4688, 0.7, 0.4688, 0.65, 0.4688, 0.6, 0.4688, 0.55, 0.4688, 0.5, 0.4375, 0.5, 0.4375, 0.55, 0.4375, 0.6, 0.4375, 0.65, 0.4375, 0.7, 0.4375, 0.75, 0.4375, 0.8, 0.4375, 0.85, 0.4375, 0.9, 0.4375, 0.95, 0.4375, 1.0, 0.4062, 1.0, 0.4062, 0.95, 0.4062, 0.9, 0.4062, 0.85, 0.4062, 0.8, 0.4062, 0.75, 0.4063, 0.7, 0.4063, 0.65, 0.4062, 0.6, 0.4062, 0.55, 0.4062, 0.5, 0.4062, 0.95, 0.4062, 1.0, 0.375, 1.0, 0.375, 0.95, 0.375, 0.5, 0.375, 0.55, 0.375, 0.6, 0.375, 0.65, 0.375, 0.7, 0.375, 0.75, 0.375, 0.8, 0.375, 0.85, 0.375, 0.9, 0.375, 0.95, 0.375, 1.0, 0.3438, 1.0, 0.3438, 0.95, 0.3438, 0.9, 0.3438, 0.85, 0.3438, 0.8, 0.3437, 0.75, 0.3437, 0.7, 0.3437, 0.65, 0.3437, 0.6, 0.3438, 0.55, 0.3438, 0.5, 0.3125, 0.5, 0.3125, 0.55, 0.3125, 0.6, 0.3125, 0.65, 0.3125, 0.7, 0.3125, 0.75, 0.3125, 0.8, 0.3125, 0.85, 0.3125, 0.9, 0.3125, 0.95, 0.3125, 1.0, 0.2812, 1.0, 0.2812, 0.95, 0.2812, 0.9, 0.2812, 0.85, 0.2812, 0.8, 0.2812, 0.75, 0.2812, 0.7, 0.2812, 0.65, 0.2812, 0.6, 0.2812, 0.55, 0.2812, 0.5, 0.2812, 0.95, 0.2812, 1.0, 0.25, 1.0, 0.25, 0.95, 0.25, 0.5, 0.25, 0.55, 0.25, 0.6, 0.25, 0.65, 0.25, 0.7, 0.25, 0.75, 0.25, 0.8, 0.25, 0.85, 0.25, 0.9, 0.25, 0.95, 0.25, 1.0, 0.2188, 1.0, 0.2187, 0.95, 0.2187, 0.9, 0.2187, 0.85, 0.2187, 0.8, 0.2188, 0.75, 0.2188, 0.7, 0.2188, 0.65, 0.2188, 0.6, 0.2188, 0.55, 0.2188, 0.5, 0.1875, 0.5, 0.1875, 0.55, 0.1875, 0.6, 0.1875, 0.65, 0.1875, 0.7, 0.1875, 0.75, 0.1875, 0.8, 0.1875, 0.85, 0.1875, 0.9, 0.1875, 0.95, 0.1875, 1.0, 0.1562, 1.0, 0.1562, 0.95, 0.1562, 0.9, 0.1562, 0.85, 0.1562, 0.8, 0.1562, 0.75, 0.1562, 0.7, 0.1562, 0.65, 0.1562, 0.6, 0.1562, 0.55, 0.1562, 0.5, 0.1562, 0.95, 0.1562, 1.0, 0.125, 1.0, 0.125, 0.95, 0.125, 0.5, 0.125, 0.55, 0.125, 0.6, 0.125, 0.65, 0.125, 0.7, 0.125, 0.75, 0.125, 0.8, 0.125, 0.85, 0.125, 0.9, 0.125, 0.95, 0.125, 1.0, 0.09375, 1.0, 0.09375, 0.95, 0.09375, 0.9, 0.09375, 0.85, 0.09375, 0.8, 0.09375, 0.75, 0.09375, 0.7, 0.09375, 0.65, 0.09375, 0.6, 0.09375, 0.55, 0.09375, 0.5, 0.9062, 1.0, 0.9375, 1.0, 0.9375, 1.0, 0.9062, 1.0, 0.0625, 0.5, 0.0625, 0.55, 0.0625, 0.6, 0.0625, 0.65, 0.0625, 0.7, 0.0625, 0.75, 0.0625, 0.8, 0.0625, 0.85, 0.0625, 0.9, 0.0625, 0.95, 0.0625, 1.0, 0.03125, 1.0, 0.03125, 0.95, 0.03125, 0.9, 0.03125, 0.85, 0.03125, 0.8, 0.03125, 0.75, 0.03125, 0.7, 0.03125, 0.65, 0.03125, 0.6, 0.03125, 0.55, 0.03125, 0.5, 0.03125, 0.95, 0.03125, 1.0, 0.0, 1.0, 0.0, 0.95, 0.7188, 0.5, 0.6875, 0.5, 0.6875, 0.5, 0.7188, 0.5, 0.09375, 1.0, 0.125, 1.0, 0.125, 1.0, 0.09375, 1.0, 0.0, 0.0, 0.0, 0.0, 0.0, 0.0, 0.0, 0.0, 0.375, 1.0, 0.4062, 1.0, 0.4062, 1.0, 0.375, 1.0, 0.0, 0.0, 0.0, 0.0, 0.0, 0.0, 0.0, 0.0, 0.6562, 1.0, 0.6875, 1.0, 0.6875, 1.0, 0.6562, 1.0, 0.0, 0.0, 0.0, 0.0, 0.0, 0.0, 0.0, 0.0, 0.9375, 1.0, 0.9688, 1.0, 0.9688, 1.0, 0.9375, 1.0, 0.125, 1.0, 0.1562, 1.0, 0.1562, 1.0, 0.125, 1.0, 0.0, 0.0, 0.0, 0.0, 0.0, 0.0, 0.0, 0.0, 0.4062, 1.0, 0.4375, 1.0, 0.4375, 1.0, 0.4062, 1.0, 0.0, 0.0, 0.0, 0.0, 0.0, 0.0, 0.0, 0.0, 0.6875, 1.0, 0.7188, 1.0, 0.7188, 1.0, 0.6875, 1.0, 0.0, 0.0, 0.0, 0.0, 0.0, 0.0, 0.0, 0.0, 0.1562, 1.0, 0.1875, 1.0, 0.1875, 1.0, 0.1562, 1.0, 0.0, 0.0, 0.0, 0.0, 0.0, 0.0, 0.0, 0.0, 0.9688, 1.0, 1.0, 1.0, 1.0, 1.0, 0.9688, 1.0, 0.4375, 1.0, 0.4688, 1.0, 0.4688, 1.0, 0.4375, 1.0, 0.0, 0.0, 0.0, 0.0, 0.0, 0.0, 0.0, 0.0, 0.7188, 1.0, 0.75, 1.0, 0.75, 1.0, 0.7188, 1.0, 0.0, 0.0, 0.0, 0.0, 0.0, 0.0, 0.0, 0.0, 0.1875, 1.0, 0.2188, 1.0, 0.2188, 1.0, 0.1875, 1.0, 0.0, 0.0, 0.0, 0.0, 0.0, 0.0, 0.0, 0.0, 0.4688, 1.0, 0.5, 1.0, 0.5, 1.0, 0.4688, 1.0, 0.0, 0.0, 0.0, 0.0, 0.0, 0.0, 0.0, 0.0, 0.75, 1.0, 0.7812, 1.0, 0.7812, 1.0, 0.75, 1.0, 0.0, 0.0, 0.0, 0.0, 0.0, 0.0, 0.0, 0.0, 0.0, 0.0, 0.0, 0.0, 0.0, 0.0, 0.0, 0.0, 0.2188, 1.0, 0.25, 1.0, 0.25, 1.0, 0.2188, 1.0, 0.0, 0.0, 0.0, 0.0, 0.0, 0.0, 0.0, 0.0, 0.0, 0.0, 0.0, 0.0, 0.0, 0.0, 0.0, 0.0, 0.5, 1.0, 0.5312, 1.0, 0.5312, 1.0, 0.5, 1.0, 0.8125, 1.0, 0.8438, 1.0, 0.8438, 1.0, 0.8125, 1.0, 0.5312, 1.0, 0.5625, 1.0, 0.5625, 1.0, 0.5312, 1.0, 0.25, 1.0, 0.2812, 1.0, 0.2812, 1.0, 0.25, 1.0, 0.9375, 1.0, 0.9688, 1.0, 0.9688, 1.0, 0.9375, 1.0, 0.6562, 1.0, 0.6875, 1.0, 0.6875, 1.0, 0.6562, 1.0, 0.375, 1.0, 0.4062, 1.0, 0.4062, 1.0, 0.375, 1.0, 0.09375, 1.0, 0.125, 1.0, 0.125, 1.0, 0.09375, 1.0, 0.7812, 1.0, 0.8125, 1.0, 0.8125, 1.0, 0.7812, 1.0, 0.5, 1.0, 0.5312, 1.0, 0.5312, 1.0, 0.5, 1.0, 0.2188, 1.0, 0.25, 1.0, 0.25, 1.0, 0.2188, 1.0, 0.9062, 1.0, 0.9375, 1.0, 0.9375, 1.0, 0.9062, 1.0, 0.625, 1.0, 0.6562, 1.0, 0.6562, 1.0, 0.625, 1.0, 0.3438, 1.0, 0.375, 1.0, 0.375, 1.0, 0.3438, 1.0, 0.0625, 1.0, 0.09375, 1.0, 0.09375, 1.0, 0.0625, 1.0, 0.75, 1.0, 0.7812, 1.0, 0.7812, 1.0, 0.75, 1.0, 0.4688, 1.0, 0.5, 1.0, 0.5, 1.0, 0.4688, 1.0, 0.1875, 1.0, 0.2188, 1.0, 0.2188, 1.0, 0.1875, 1.0, 0.875, 1.0, 0.9062, 1.0, 0.9062, 1.0, 0.875, 1.0, 0.5938, 1.0, 0.625, 1.0, 0.625, 1.0, 0.5938, 1.0, 0.3125, 1.0, 0.3438, 1.0, 0.3438, 1.0, 0.3125, 1.0, 0.03125, 1.0, 0.0625, 1.0, 0.0625, 1.0, 0.03125, 1.0, 0.7188, 1.0, 0.75, 1.0, 0.75, 1.0, 0.7188, 1.0, 0.4375, 1.0, 0.4688, 1.0, 0.4688, 1.0, 0.4375, 1.0, 0.1562, 1.0, 0.1875, 1.0, 0.1875, 1.0, 0.1562, 1.0, 0.8438, 1.0, 0.875, 1.0, 0.875, 1.0, 0.8438, 1.0, 0.5625, 1.0, 0.5938, 1.0, 0.5938, 1.0, 0.5625, 1.0, 0.2812, 1.0, 0.3125, 1.0, 0.3125, 1.0, 0.2812, 1.0, 0.9688, 1.0, 1.0, 1.0, 1.0, 1.0, 0.9688, 1.0, 0.0, 1.0, 0.03125, 1.0, 0.03125, 1.0, 0.0, 1.0, 0.6875, 1.0, 0.7188, 1.0, 0.7188, 1.0, 0.6875, 1.0, 0.4062, 1.0, 0.4375, 1.0, 0.4375, 1.0, 0.4062, 1.0, 0.125, 1.0, 0.1562, 1.0, 0.1562, 1.0, 0.125, 1.0, 0.0, 0.0, 0.0, 0.0, 0.0, 0.0, 0.0, 0.0, 0.625, 1.0, 0.6562, 1.0, 0.6562, 1.0, 0.625, 1.0, 0.0, 0.0, 0.0, 0.0, 0.0, 0.0, 0.0, 0.0, 0.3438, 1.0, 0.375, 1.0, 0.375, 1.0, 0.3438, 1.0, 0.0, 0.0, 0.0, 0.0, 0.0, 0.0, 0.0, 0.0, 0.0625, 1.0, 0.09375, 1.0, 0.09375, 1.0, 0.0625, 1.0, 0.875, 1.0, 0.9062, 1.0, 0.9062, 1.0, 0.875, 1.0, 0.0, 0.0, 0.0, 0.0, 0.0, 0.0, 0.0, 0.0, 0.5938, 1.0, 0.625, 1.0, 0.625, 1.0, 0.5938, 1.0, 0.0, 0.0, 0.0, 0.0, 0.0, 0.0, 0.0, 0.0, 0.3125, 1.0, 0.3438, 1.0, 0.3438, 1.0, 0.3125, 1.0, 0.0, 0.0, 0.0, 0.0, 0.0, 0.0, 0.0, 0.0, 0.03125, 1.0, 0.0625, 1.0, 0.0625, 1.0, 0.03125, 1.0, 0.8438, 1.0, 0.875, 1.0, 0.875, 1.0, 0.8438, 1.0, 0.0, 0.0, 0.0, 0.0, 0.0, 0.0, 0.0, 0.0, 0.5625, 1.0, 0.5938, 1.0, 0.5938, 1.0, 0.5625, 1.0, 0.0, 0.0, 0.0, 0.0, 0.0, 0.0, 0.0, 0.0, 0.2812, 1.0, 0.3125, 1.0, 0.3125, 1.0, 0.2812, 1.0, 0.0, 0.0, 0.0, 0.0, 0.0, 0.0, 0.0, 0.0, 0.0, 1.0, 0.03125, 1.0, 0.03125, 1.0, 0.0, 1.0, 0.8125, 1.0, 0.8438, 1.0, 0.8438, 1.0, 0.8125, 1.0, 0.0, 0.0, 0.0, 0.0, 0.0, 0.0, 0.0, 0.0, 0.0, 0.0, 0.0, 0.0, 0.0, 0.0, 0.0, 0.0, 0.5312, 1.0, 0.5625, 1.0, 0.5625, 1.0, 0.5312, 1.0, 0.0, 0.0, 0.0, 0.0, 0.0, 0.0, 0.0, 0.0, 0.0, 0.0, 0.0, 0.0, 0.0, 0.0, 0.0, 0.0, 0.25, 1.0, 0.2812, 1.0, 0.2812, 1.0, 0.25, 1.0, 0.0, 0.0, 0.0, 0.0, 0.0, 0.0, 0.0, 0.0, 0.0, 0.0, 0.0, 0.0, 0.0, 0.0, 0.0, 0.0, 0.7812, 1.0, 0.8125, 1.0, 0.8125, 1.0, 0.7812, 1.0, 0.0, 0.0, 0.0, 0.0, 0.0, 0.0, 0.0, 0.0, 0.0, 0.0, 0.0, 0.0, 0.0, 0.0, 0.0, 0.0, 0.9688, 0.5, 0.9688, 0.55, 0.9375, 0.55, 0.9375, 0.5, 0.9688, 0.6, 0.9688, 0.65, 0.9375, 0.65, 0.9375, 0.6, 0.9688, 0.7, 0.9688, 0.75, 0.9375, 0.75, 0.9375, 0.7, 0.9688, 0.8, 0.9688, 0.85, 0.9375, 0.85, 0.9375, 0.8, 0.9688, 0.9, 0.9688, 0.95, 0.9375, 0.95, 0.9375, 0.9, 0.03125, 0.55, 0.03125, 0.6, 0.0, 0.6, 0.0, 0.55, 0.03125, 0.65, 0.03125, 0.7, 0.0, 0.7, 0.0, 0.65, 0.03125, 0.75, 0.03125, 0.8, 0.0, 0.8, 0.0, 0.75, 0.03125, 0.85, 0.03125, 0.9, 0.0, 0.9, 0.0, 0.85, 0.09375, 0.5, 0.09375, 0.55, 0.0625, 0.55, 0.0625, 0.5, 0.09375, 0.6, 0.09375, 0.65, 0.0625, 0.65, 0.0625, 0.6, 0.09375, 0.7, 0.09375, 0.75, 0.0625, 0.75, 0.0625, 0.7, 0.09375, 0.8, 0.09375, 0.85, 0.0625, 0.85, 0.0625, 0.8, 0.09375, 0.9, 0.09375, 0.95, 0.0625, 0.95, 0.0625, 0.9, 0.1562, 0.55, 0.1562, 0.6, 0.125, 0.6, 0.125, 0.55, 0.1562, 0.65, 0.1562, 0.7, 0.125, 0.7, 0.125, 0.65, 0.1562, 0.75, 0.1562, 0.8, 0.125, 0.8, 0.125, 0.75, 0.1562, 0.85, 0.1562, 0.9, 0.125, 0.9, 0.125, 0.85, 0.2188, 0.5, 0.2188, 0.55, 0.1875, 0.55, 0.1875, 0.5, 0.2188, 0.6, 0.2188, 0.65, 0.1875, 0.65, 0.1875, 0.6, 0.2188, 0.7, 0.2188, 0.75, 0.1875, 0.75, 0.1875, 0.7, 0.2187, 0.8, 0.2187, 0.85, 0.1875, 0.85, 0.1875, 0.8, 0.2187, 0.9, 0.2187, 0.95, 0.1875, 0.95, 0.1875, 0.9, 0.2812, 0.55, 0.2812, 0.6, 0.25, 0.6, 0.25, 0.55, 0.2812, 0.65, 0.2812, 0.7, 0.25, 0.7, 0.25, 0.65, 0.2812, 0.75, 0.2812, 0.8, 0.25, 0.8, 0.25, 0.75, 0.2812, 0.85, 0.2812, 0.9, 0.25, 0.9, 0.25, 0.85, 0.3438, 0.5, 0.3438, 0.55, 0.3125, 0.55, 0.3125, 0.5, 0.3437, 0.6, 0.3437, 0.65, 0.3125, 0.65, 0.3125, 0.6, 0.3437, 0.7, 0.3437, 0.75, 0.3125, 0.75, 0.3125, 0.7, 0.3438, 0.8, 0.3438, 0.85, 0.3125, 0.85, 0.3125, 0.8, 0.3438, 0.9, 0.3438, 0.95, 0.3125, 0.95, 0.3125, 0.9, 0.4062, 0.55, 0.4062, 0.6, 0.375, 0.6, 0.375, 0.55, 0.4063, 0.65, 0.4063, 0.7, 0.375, 0.7, 0.375, 0.65, 0.4062, 0.75, 0.4062, 0.8, 0.375, 0.8, 0.375, 0.75, 0.4062, 0.85, 0.4062, 0.9, 0.375, 0.9, 0.375, 0.85, 0.4688, 0.5, 0.4688, 0.55, 0.4375, 0.55, 0.4375, 0.5, 0.4688, 0.6, 0.4688, 0.65, 0.4375, 0.65, 0.4375, 0.6, 0.4688, 0.7, 0.4688, 0.75, 0.4375, 0.75, 0.4375, 0.7, 0.4688, 0.8, 0.4688, 0.85, 0.4375, 0.85, 0.4375, 0.8, 0.4688, 0.9, 0.4688, 0.95, 0.4375, 0.95, 0.4375, 0.9, 0.5312, 0.55, 0.5312, 0.6, 0.5, 0.6, 0.5, 0.55, 0.5312, 0.65, 0.5312, 0.7, 0.5, 0.7, 0.5, 0.65, 0.5312, 0.75, 0.5312, 0.8, 0.5, 0.8, 0.5, 0.75, 0.5312, 0.85, 0.5312, 0.9, 0.5, 0.9, 0.5, 0.85, 0.5938, 0.5, 0.5938, 0.55, 0.5625, 0.55, 0.5625, 0.5, 0.5938, 0.6, 0.5938, 0.65, 0.5625, 0.65, 0.5625, 0.6, 0.5938, 0.7, 0.5938, 0.75, 0.5625, 0.75, 0.5625, 0.7, 0.5938, 0.8, 0.5938, 0.85, 0.5625, 0.85, 0.5625, 0.8, 0.5938, 0.9, 0.5938, 0.95, 0.5625, 0.95, 0.5625, 0.9, 0.6562, 0.55, 0.6562, 0.6, 0.625, 0.6, 0.625, 0.55, 0.6563, 0.65, 0.6563, 0.7, 0.625, 0.7, 0.625, 0.65, 0.6562, 0.75, 0.6562, 0.8, 0.625, 0.8, 0.625, 0.75, 0.6562, 0.85, 0.6562, 0.9, 0.625, 0.9, 0.625, 0.85, 0.7188, 0.5, 0.7188, 0.55, 0.6875, 0.55, 0.6875, 0.5, 0.7188, 0.6, 0.7188, 0.65, 0.6875, 0.65, 0.6875, 0.6, 0.7188, 0.7, 0.7188, 0.75, 0.6875, 0.75, 0.6875, 0.7, 0.7188, 0.8, 0.7187, 0.85, 0.6875, 0.85, 0.6875, 0.8, 0.7187, 0.9, 0.7187, 0.95, 0.6875, 0.95, 0.6875, 0.9, 0.7812, 0.55, 0.7812, 0.6, 0.75, 0.6, 0.75, 0.55, 0.7812, 0.65, 0.7812, 0.7, 0.75, 0.7, 0.75, 0.65, 0.7812, 0.75, 0.7813, 0.8, 0.75, 0.8, 0.75, 0.75, 0.7813, 0.85, 0.7813, 0.9, 0.75, 0.9, 0.75, 0.85, 0.8438, 0.5, 0.8438, 0.55, 0.8125, 0.55, 0.8125, 0.5, 0.8437, 0.6, 0.8438, 0.65, 0.8125, 0.65, 0.8125, 0.6, 0.8438, 0.7, 0.8438, 0.75, 0.8125, 0.75, 0.8125, 0.7, 0.8438, 0.8, 0.8438, 0.85, 0.8125, 0.85, 0.8125, 0.8, 0.8438, 0.9, 0.8438, 0.95, 0.8125, 0.95, 0.8125, 0.9, 0.9062, 0.55, 0.9062, 0.6, 0.875, 0.6, 0.875, 0.55, 0.9062, 0.65, 0.9062, 0.7, 0.875, 0.7, 0.875, 0.65, 0.9062, 0.75, 0.9062, 0.8, 0.875, 0.8, 0.875, 0.75, 0.9062, 0.85, 0.9062, 0.9, 0.875, 0.9, 0.875, 0.85, 0.375, 0.5, 0.3438, 0.5, 0.3438, 0.5, 0.375, 0.5, 0.4375, 0.5, 0.4062, 0.5, 0.4062, 0.5, 0.4375, 0.5, 0.1562, 0.5, 0.125, 0.5, 0.125, 0.5, 0.1562, 0.5, 0.8438, 0.5, 0.8125, 0.5, 0.8125, 0.5, 0.8438, 0.5, 0.5625, 0.5, 0.5312, 0.5, 0.5312, 0.5, 0.5625, 0.5, 0.2812, 0.5, 0.25, 0.5, 0.25, 0.5, 0.2812, 0.5, 0.9688, 0.5, 0.9375, 0.5, 0.9375, 0.5, 0.9688, 0.5, 0.6875, 0.5, 0.6562, 0.5, 0.6562, 0.5, 0.6875, 0.5, 0.4062, 0.5, 0.375, 0.5, 0.375, 0.5, 0.4062, 0.5, 0.125, 0.5, 0.09375, 0.5, 0.09375, 0.5, 0.125, 0.5, 0.8125, 0.5, 0.7812, 0.5, 0.7812, 0.5, 0.8125, 0.5, 0.5312, 0.5, 0.5, 0.5, 0.5, 0.5, 0.5312, 0.5, 0.25, 0.5, 0.2188, 0.5, 0.2188, 0.5, 0.25, 0.5, 0.9375, 0.5, 0.9062, 0.5, 0.9062, 0.5, 0.9375, 0.5, 0.6562, 0.5, 0.625, 0.5, 0.625, 0.5, 0.6562, 0.5, 0.375, 0.5, 0.3438, 0.5, 0.3438, 0.5, 0.375, 0.5, 0.09375, 0.5, 0.0625, 0.5, 0.0625, 0.5, 0.09375, 0.5, 0.7812, 0.5, 0.75, 0.5, 0.75, 0.5, 0.7812, 0.5, 0.5, 0.5, 0.4688, 0.5, 0.4688, 0.5, 0.5, 0.5, 0.2188, 0.5, 0.1875, 0.5, 0.1875, 0.5, 0.2188, 0.5, 0.9062, 0.5, 0.875, 0.5, 0.875, 0.5, 0.9062, 0.5, 0.625, 0.5, 0.5938, 0.5, 0.5938, 0.5, 0.625, 0.5, 0.3438, 0.5, 0.3125, 0.5, 0.3125, 0.5, 0.3438, 0.5, 0.0625, 0.5, 0.03125, 0.5, 0.03125, 0.5, 0.0625, 0.5, 0.75, 0.5, 0.7188, 0.5, 0.7188, 0.5, 0.75, 0.5, 0.4688, 0.5, 0.4375, 0.5, 0.4375, 0.5, 0.4688, 0.5, 0.1875, 0.5, 0.1562, 0.5, 0.1562, 0.5, 0.1875, 0.5, 0.875, 0.5, 0.8438, 0.5, 0.8438, 0.5, 0.875, 0.5, 0.5938, 0.5, 0.5625, 0.5, 0.5625, 0.5, 0.5938, 0.5, 0.3125, 0.5, 0.2812, 0.5, 0.2812, 0.5, 0.3125, 0.5, 1.0, 0.5, 0.9688, 0.5, 0.9688, 0.5, 1.0, 0.5, 0.03125, 0.5, 0.0, 0.5, 0.0, 0.5, 0.03125, 0.5, 0.75, 0.49, 0.7968, 0.4854, 0.8418, 0.4717, 0.8833, 0.4496, 0.9197, 0.4197, 0.9496, 0.3833, 0.9717, 0.3418, 0.9854, 0.2968, 0.99, 0.25, 0.9854, 0.2032, 0.9717, 0.1582, 0.9496, 0.1167, 0.9197, 0.08029, 0.8833, 0.05045, 0.8418, 0.02827, 0.7968, 0.01461, 0.75, 0.01, 0.7032, 0.01461, 0.6582, 0.02827, 0.6167, 0.05045, 0.5803, 0.08029, 0.5504, 0.1167, 0.5283, 0.1582, 0.5146, 0.2032, 0.51, 0.25, 0.5146, 0.2968, 0.5283, 0.3418, 0.5504, 0.3833, 0.5803, 0.4197, 0.6167, 0.4496, 0.6582, 0.4717, 0.7032, 0.4854, 0.7812, 0.5, 0.75, 0.5, 0.75, 0.5, 0.7812, 0.5, 0.3438, 0.5, 0.3125, 0.5, 0.3125, 0.5, 0.3438, 0.5, 0.75, 0.5, 0.7188, 0.5, 0.7188, 0.5, 0.75, 0.5, 0.3125, 0.5, 0.2812, 0.5, 0.2812, 0.5, 0.3125, 0.5, 0.7188, 0.5, 0.6875, 0.5, 0.6875, 0.5, 0.7188, 0.5, 0.2812, 0.5, 0.25, 0.5, 0.25, 0.5, 0.2812, 0.5, 0.6875, 0.5, 0.6562, 0.5, 0.6562, 0.5, 0.6875, 0.5, 0.25, 0.5, 0.2188, 0.5, 0.2188, 0.5, 0.25, 0.5, 0.6562, 0.5, 0.625, 0.5, 0.625, 0.5, 0.6562, 0.5, 0.2188, 0.5, 0.1875, 0.5, 0.1875, 0.5, 0.2188, 0.5, 0.625, 0.5, 0.5938, 0.5, 0.5938, 0.5, 0.625, 0.5, 0.1875, 0.5, 0.1562, 0.5, 0.1562, 0.5, 0.1875, 0.5, 0.5938, 0.5, 0.5625, 0.5, 0.5625, 0.5, 0.5938, 0.5, 1.0, 0.5, 0.9688, 0.5, 0.9688, 0.5, 1.0, 0.5, 0.1562, 0.5, 0.125, 0.5, 0.125, 0.5, 0.1562, 0.5, 0.5625, 0.5, 0.5312, 0.5, 0.5312, 0.5, 0.5625, 0.5, 0.9688, 0.5, 0.9375, 0.5, 0.9375, 0.5, 0.9688, 0.5, 0.125, 0.5, 0.09375, 0.5, 0.09375, 0.5, 0.125, 0.5, 0.5312, 0.5, 0.5, 0.5, 0.5, 0.5, 0.5312, 0.5, 0.9375, 0.5, 0.9062, 0.5, 0.9062, 0.5, 0.9375, 0.5, 0.09375, 0.5, 0.0625, 0.5, 0.0625, 0.5, 0.09375, 0.5, 0.5, 0.5, 0.4688, 0.5, 0.4688, 0.5, 0.5, 0.5, 0.9062, 0.5, 0.875, 0.5, 0.875, 0.5, 0.9062, 0.5, 0.0625, 0.5, 0.03125, 0.5, 0.03125, 0.5, 0.0625, 0.5, 0.4688, 0.5, 0.4375, 0.5, 0.4375, 0.5, 0.4688, 0.5, 0.875, 0.5, 0.8438, 0.5, 0.8438, 0.5, 0.875, 0.5, 0.03125, 0.5, 0.0, 0.5, 0.0, 0.5, 0.03125, 0.5, 0.4375, 0.5, 0.4062, 0.5, 0.4062, 0.5, 0.4375, 0.5, 0.8438, 0.5, 0.8125, 0.5, 0.8125, 0.5, 0.8438, 0.5, 0.4062, 0.5, 0.375, 0.5, 0.375, 0.5, 0.4062, 0.5, 0.8125, 0.5, 0.7812, 0.5, 0.7812, 0.5, 0.8125, 0.5])
me_cylinder.materials.append(mat_material)
me_cylinder.use_remesh_fix_poles = True
me_cylinder.use_remesh_preserve_attributes = False
me_cylinder.update()
me_cylinder_001 = bpy.data.meshes.new('Cylinder.001')
me_cylinder_001.from_pydata([(0.0, 1.0, -1.0), (1.358e-08, 1.514, 1.0), (0.1951, 0.9808, -1.0), (0.2953, 1.485, 1.0), (0.3827, 0.9239, -1.0), (0.5793, 1.398, 1.0), (0.5556, 0.8315, -1.0), (0.841, 1.259, 1.0), (0.7071, 0.7071, -1.0), (1.07, 1.07, 1.0), (0.8315, 0.5556, -1.0), (1.259, 0.841, 1.0), (0.9239, 0.3827, -1.0), (1.398, 0.5793, 1.0), (0.9808, 0.1951, -1.0), (1.485, 0.2953, 1.0), (1.0, -4.371e-08, -1.0), (1.514, -6.735e-08, 1.0), (0.9808, -0.1951, -1.0), (1.485, -0.2953, 1.0), (0.9239, -0.3827, -1.0), (1.398, -0.5793, 1.0), (0.8315, -0.5556, -1.0), (1.259, -0.841, 1.0), (0.7071, -0.7071, -1.0), (1.07, -1.07, 1.0), (0.5556, -0.8315, -1.0), (0.841, -1.259, 1.0), (0.3827, -0.9239, -1.0), (0.5793, -1.398, 1.0), (0.1951, -0.9808, -1.0), (0.2953, -1.485, 1.0), (-8.742e-08, -1.0, -1.0), (-1.188e-07, -1.514, 1.0), (-0.1951, -0.9808, -1.0), (-0.2953, -1.485, 1.0), (-0.3827, -0.9239, -1.0), (-0.5793, -1.398, 1.0), (-0.5556, -0.8315, -1.0), (-0.841, -1.259, 1.0), (-0.7071, -0.7071, -1.0), (-1.07, -1.07, 1.0), (-0.8315, -0.5556, -1.0), (-1.259, -0.841, 1.0), (-0.9239, -0.3827, -1.0), (-1.398, -0.5793, 1.0), (-0.9808, -0.1951, -1.0), (-1.485, -0.2953, 1.0), (-1.0, 1.192e-08, -1.0), (-1.514, 1.687e-08, 1.0), (-0.9808, 0.1951, -1.0), (-1.485, 0.2953, 1.0), (-0.9239, 0.3827, -1.0), (-1.398, 0.5793, 1.0), (-0.8315, 0.5556, -1.0), (-1.259, 0.841, 1.0), (-0.7071, 0.7071, -1.0), (-1.07, 1.07, 1.0), (-0.5556, 0.8315, -1.0), (-0.841, 1.259, 1.0), (-0.3827, 0.9239, -1.0), (-0.5793, 1.398, 1.0), (-0.1951, 0.9808, -1.0), (-0.2953, 1.485, 1.0), (0.2953, 1.485, 1.142), (2.666e-08, 1.514, 1.142), (0.5793, 1.398, 1.142), (0.841, 1.259, 1.142), (1.07, 1.07, 1.142), (1.259, 0.841, 1.142), (1.398, 0.5793, 1.142), (1.485, 0.2953, 1.142), (1.514, -6.735e-08, 1.142), (1.485, -0.2953, 1.142), (1.398, -0.5793, 1.142), (1.259, -0.841, 1.142), (1.07, -1.07, 1.142), (0.841, -1.259, 1.142), (0.5793, -1.398, 1.142), (0.2953, -1.485, 1.142), (-1.057e-07, -1.514, 1.142), (-0.2953, -1.485, 1.142), (-0.5793, -1.398, 1.142), (-0.841, -1.259, 1.142), (-1.07, -1.07, 1.142), (-1.259, -0.841, 1.142), (-1.398, -0.5793, 1.142), (-1.485, -0.2953, 1.142), (-1.514, 1.687e-08, 1.142), (-1.485, 0.2953, 1.142), (-1.398, 0.5793, 1.142), (-1.259, 0.841, 1.142), (-1.07, 1.07, 1.142), (-0.841, 1.259, 1.142), (-0.5793, 1.398, 1.142), (-0.2953, 1.485, 1.142), (0.3107, 1.562, 0.9963), (1.573e-08, 1.593, 0.9963), (0.6095, 1.471, 0.9963), (0.8848, 1.324, 0.9963), (1.126, 1.126, 0.9963), (1.324, 0.8848, 0.9963), (1.471, 0.6095, 0.9963), (1.562, 0.3107, 0.9963), (1.593, -6.906e-08, 0.9963), (1.562, -0.3107, 0.9963), (1.471, -0.6095, 0.9963), (1.324, -0.8848, 0.9963), (1.126, -1.126, 0.9963), (0.8848, -1.324, 0.9963), (0.6095, -1.471, 0.9963), (0.3107, -1.562, 0.9963), (-1.235e-07, -1.593, 0.9963), (-0.3107, -1.562, 0.9963), (-0.6095, -1.471, 0.9963), (-0.8848, -1.324, 0.9963), (-1.126, -1.126, 0.9963), (-1.324, -0.8848, 0.9963), (-1.471, -0.6095, 0.9963), (-1.562, -0.3107, 0.9963), (-1.593, 1.955e-08, 0.9963), (-1.562, 0.3107, 0.9963), (-1.471, 0.6095, 0.9963), (-1.324, 0.8848, 0.9963), (-1.126, 1.126, 0.9963), (-0.8848, 1.324, 0.9963), (-0.6095, 1.471, 0.9963), (-0.3107, 1.562, 0.9963), (0.3107, 1.562, 1.146), (2.949e-08, 1.593, 1.146), (0.6095, 1.471, 1.146), (0.8848, 1.324, 1.146), (1.126, 1.126, 1.146), (1.324, 0.8848, 1.146), (1.471, 0.6095, 1.146), (1.562, 0.3107, 1.146), (1.593, -6.906e-08, 1.146), (1.562, -0.3107, 1.146), (1.471, -0.6095, 1.146), (1.324, -0.8848, 1.146), (1.126, -1.126, 1.146), (0.8848, -1.324, 1.146), (0.6095, -1.471, 1.146), (0.3107, -1.562, 1.146), (-1.097e-07, -1.593, 1.146), (-0.3107, -1.562, 1.146), (-0.6095, -1.471, 1.146), (-0.8848, -1.324, 1.146), (-1.126, -1.126, 1.146), (-1.324, -0.8848, 1.146), (-1.471, -0.6095, 1.146), (-1.562, -0.3107, 1.146), (-1.593, 1.955e-08, 1.146), (-1.562, 0.3107, 1.146), (-1.471, 0.6095, 1.146), (-1.324, 0.8848, 1.146), (-1.126, 1.126, 1.146), (-0.8848, 1.324, 1.146), (-0.6095, 1.471, 1.146), (-0.3107, 1.562, 1.146), (0.2853, 1.434, 0.8), (0.2753, 1.384, 0.6), (0.2652, 1.333, 0.4), (0.2552, 1.283, 0.2), (0.2452, 1.233, 8.941e-08), (0.2352, 1.182, -0.2), (0.2252, 1.132, -0.4), (0.2151, 1.082, -0.6), (0.2051, 1.031, -0.8), (0.5596, 1.351, 0.8), (0.5399, 1.304, 0.6), (0.5203, 1.256, 0.4), (0.5006, 1.209, 0.2), (0.481, 1.161, 8.941e-08), (0.4613, 1.114, -0.2), (0.4417, 1.066, -0.4), (0.422, 1.019, -0.6), (0.4023, 0.9713, -0.8), (1.358e-09, 1.051, -0.8), (2.716e-09, 1.103, -0.6), (4.074e-09, 1.154, -0.4), (5.432e-09, 1.205, -0.2), (6.79e-09, 1.257, 1.49e-07), (8.148e-09, 1.308, 0.2), (9.506e-09, 1.36, 0.4), (1.086e-08, 1.411, 0.6), (1.222e-08, 1.462, 0.8), (-0.2853, 1.434, 0.8), (-0.2753, 1.384, 0.6), (-0.2652, 1.333, 0.4), (-0.2552, 1.283, 0.2), (-0.2452, 1.233, 8.941e-08), (-0.2352, 1.182, -0.2), (-0.2252, 1.132, -0.4), (-0.2151, 1.082, -0.6), (-0.2051, 1.031, -0.8), (-0.8124, 1.216, 0.8), (-0.7839, 1.173, 0.6), (-0.7553, 1.13, 0.4), (-0.7268, 1.088, 0.2), (-0.6983, 1.045, 8.941e-08), (-0.6697, 1.002, -0.2), (-0.6412, 0.9596, -0.4), (-0.6126, 0.9169, -0.6), (-0.5841, 0.8742, -0.8), (-0.5596, 1.351, 0.8), (-0.5399, 1.304, 0.6), (-0.5203, 1.256, 0.4), (-0.5006, 1.209, 0.2), (-0.481, 1.161, 8.941e-08), (-0.4613, 1.114, -0.2), (-0.4417, 1.066, -0.4), (-0.422, 1.019, -0.6), (-0.4023, 0.9713, -0.8), (-1.216, 0.8124, 0.8), (-1.173, 0.7839, 0.6), (-1.13, 0.7553, 0.4), (-1.088, 0.7268, 0.2), (-1.045, 0.6983, 8.941e-08), (-1.002, 0.6697, -0.2), (-0.9596, 0.6412, -0.4), (-0.9169, 0.6126, -0.6), (-0.8742, 0.5841, -0.8), (-1.034, 1.034, 0.8), (-0.9977, 0.9977, 0.6), (-0.9614, 0.9614, 0.4), (-0.925, 0.925, 0.2), (-0.8887, 0.8887, 8.941e-08), (-0.8524, 0.8524, -0.2), (-0.8161, 0.8161, -0.4), (-0.7798, 0.7798, -0.6), (-0.7434, 0.7434, -0.8), (-1.434, 0.2853, 0.8), (-1.384, 0.2753, 0.6), (-1.333, 0.2652, 0.4), (-1.283, 0.2552, 0.2), (-1.233, 0.2452, 8.941e-08), (-1.182, 0.2352, -0.2), (-1.132, 0.2252, -0.4), (-1.082, 0.2151, -0.6), (-1.031, 0.2051, -0.8), (-1.351, 0.5596, 0.8), (-1.304, 0.5399, 0.6), (-1.256, 0.5203, 0.4), (-1.209, 0.5006, 0.2), (-1.161, 0.481, 8.941e-08), (-1.114, 0.4613, -0.2), (-1.066, 0.4417, -0.4), (-1.019, 0.422, -0.6), (-0.9713, 0.4023, -0.8), (-1.434, -0.2853, 0.8), (-1.384, -0.2753, 0.6), (-1.333, -0.2652, 0.4), (-1.283, -0.2552, 0.2), (-1.233, -0.2452, 8.941e-08), (-1.182, -0.2352, -0.2), (-1.132, -0.2252, -0.4), (-1.082, -0.2151, -0.6), (-1.031, -0.2051, -0.8), (-1.462, 1.638e-08, 0.8), (-1.411, 1.588e-08, 0.6), (-1.36, 1.539e-08, 0.4), (-1.308, 1.489e-08, 0.2), (-1.257, 1.44e-08, 8.941e-08), (-1.205, 1.39e-08, -0.2), (-1.154, 1.341e-08, -0.4), (-1.103, 1.291e-08, -0.6), (-1.051, 1.242e-08, -0.8), (-1.216, -0.8124, 0.8), (-1.173, -0.7839, 0.6), (-1.13, -0.7553, 0.4), (-1.088, -0.7268, 0.2), (-1.045, -0.6983, 8.941e-08), (-1.002, -0.6697, -0.2), (-0.9596, -0.6412, -0.4), (-0.9169, -0.6126, -0.6), (-0.8742, -0.5841, -0.8), (-1.351, -0.5596, 0.8), (-1.304, -0.5399, 0.6), (-1.256, -0.5203, 0.4), (-1.209, -0.5006, 0.2), (-1.161, -0.481, 8.941e-08), (-1.114, -0.4613, -0.2), (-1.066, -0.4417, -0.4), (-1.019, -0.422, -0.6), (-0.9713, -0.4023, -0.8), (-0.8124, -1.216, 0.8), (-0.7839, -1.173, 0.6), (-0.7553, -1.13, 0.4), (-0.7268, -1.088, 0.2), (-0.6983, -1.045, 8.941e-08), (-0.6697, -1.002, -0.2), (-0.6412, -0.9596, -0.4), (-0.6126, -0.9169, -0.6), (-0.5841, -0.8742, -0.8), (-1.034, -1.034, 0.8), (-0.9977, -0.9977, 0.6), (-0.9614, -0.9614, 0.4), (-0.925, -0.925, 0.2), (-0.8887, -0.8887, 8.941e-08), (-0.8524, -0.8524, -0.2), (-0.8161, -0.8161, -0.4), (-0.7798, -0.7798, -0.6), (-0.7434, -0.7434, -0.8), (-0.2853, -1.434, 0.8), (-0.2753, -1.384, 0.6), (-0.2652, -1.333, 0.4), (-0.2552, -1.283, 0.2), (-0.2452, -1.233, 8.941e-08), (-0.2352, -1.182, -0.2), (-0.2252, -1.132, -0.4), (-0.2151, -1.082, -0.6), (-0.2051, -1.031, -0.8), (-0.5596, -1.351, 0.8), (-0.5399, -1.304, 0.6), (-0.5203, -1.256, 0.4), (-0.5006, -1.209, 0.2), (-0.481, -1.161, 8.941e-08), (-0.4613, -1.114, -0.2), (-0.4417, -1.066, -0.4), (-0.422, -1.019, -0.6), (-0.4023, -0.9713, -0.8), (0.2853, -1.434, 0.8), (0.2753, -1.384, 0.6), (0.2652, -1.333, 0.4), (0.2552, -1.283, 0.2), (0.2452, -1.233, 8.941e-08), (0.2352, -1.182, -0.2), (0.2252, -1.132, -0.4), (0.2151, -1.082, -0.6), (0.2051, -1.031, -0.8), (-1.156e-07, -1.462, 0.8), (-1.125e-07, -1.411, 0.6), (-1.094e-07, -1.36, 0.4), (-1.062e-07, -1.308, 0.2), (-1.031e-07, -1.257, 8.941e-08), (-9.995e-08, -1.205, -0.2), (-9.682e-08, -1.154, -0.4), (-9.369e-08, -1.103, -0.6), (-9.056e-08, -1.051, -0.8), (0.8124, -1.216, 0.8), (0.7839, -1.173, 0.6), (0.7553, -1.13, 0.4), (0.7268, -1.088, 0.2), (0.6983, -1.045, 8.941e-08), (0.6697, -1.002, -0.2), (0.6412, -0.9596, -0.4), (0.6126, -0.9169, -0.6), (0.5841, -0.8742, -0.8), (0.5596, -1.351, 0.8), (0.5399, -1.304, 0.6), (0.5203, -1.256, 0.4), (0.5006, -1.209, 0.2), (0.481, -1.161, 8.941e-08), (0.4613, -1.114, -0.2), (0.4417, -1.066, -0.4), (0.422, -1.019, -0.6), (0.4023, -0.9713, -0.8), (1.216, -0.8124, 0.8), (1.173, -0.7839, 0.6), (1.13, -0.7553, 0.4), (1.088, -0.7268, 0.2), (1.045, -0.6983, 8.941e-08), (1.002, -0.6697, -0.2), (0.9596, -0.6412, -0.4), (0.9169, -0.6126, -0.6), (0.8742, -0.5841, -0.8), (1.034, -1.034, 0.8), (0.9977, -0.9977, 0.6), (0.9614, -0.9614, 0.4), (0.925, -0.925, 0.2), (0.8887, -0.8887, 8.941e-08), (0.8524, -0.8524, -0.2), (0.8161, -0.8161, -0.4), (0.7798, -0.7798, -0.6), (0.7434, -0.7434, -0.8), (1.434, -0.2853, 0.8), (1.384, -0.2753, 0.6), (1.333, -0.2652, 0.4), (1.283, -0.2552, 0.2), (1.233, -0.2452, 8.941e-08), (1.182, -0.2352, -0.2), (1.132, -0.2252, -0.4), (1.082, -0.2151, -0.6), (1.031, -0.2051, -0.8), (1.351, -0.5596, 0.8), (1.304, -0.5399, 0.6), (1.256, -0.5203, 0.4), (1.209, -0.5006, 0.2), (1.161, -0.481, 8.941e-08), (1.114, -0.4613, -0.2), (1.066, -0.4417, -0.4), (1.019, -0.422, -0.6), (0.9713, -0.4023, -0.8), (1.434, 0.2853, 0.8), (1.384, 0.2753, 0.6), (1.333, 0.2652, 0.4), (1.283, 0.2552, 0.2), (1.233, 0.2452, 8.941e-08), (1.182, 0.2352, -0.2), (1.132, 0.2252, -0.4), (1.082, 0.2151, -0.6), (1.031, 0.2051, -0.8), (1.462, -6.498e-08, 0.8), (1.411, -6.262e-08, 0.6), (1.36, -6.026e-08, 0.4), (1.308, -5.789e-08, 0.2), (1.257, -5.553e-08, 8.941e-08), (1.205, -5.317e-08, -0.2), (1.154, -5.08e-08, -0.4), (1.103, -4.844e-08, -0.6), (1.051, -4.607e-08, -0.8), (1.216, 0.8124, 0.8), (1.173, 0.7839, 0.6), (1.13, 0.7553, 0.4), (1.088, 0.7268, 0.2), (1.045, 0.6983, 8.941e-08), (1.002, 0.6697, -0.2), (0.9596, 0.6412, -0.4), (0.9169, 0.6126, -0.6), (0.8742, 0.5841, -0.8), (1.351, 0.5596, 0.8), (1.304, 0.5399, 0.6), (1.256, 0.5203, 0.4), (1.209, 0.5006, 0.2), (1.161, 0.481, 8.941e-08), (1.114, 0.4613, -0.2), (1.066, 0.4417, -0.4), (1.019, 0.422, -0.6), (0.9713, 0.4023, -0.8), (0.8124, 1.216, 0.8), (0.7839, 1.173, 0.6), (0.7553, 1.13, 0.4), (0.7268, 1.088, 0.2), (0.6983, 1.045, 8.941e-08), (0.6697, 1.002, -0.2), (0.6412, 0.9596, -0.4), (0.6126, 0.9169, -0.6), (0.5841, 0.8742, -0.8), (1.034, 1.034, 0.8), (0.9977, 0.9977, 0.6), (0.9614, 0.9614, 0.4), (0.925, 0.925, 0.2), (0.8887, 0.8887, 8.941e-08), (0.8524, 0.8524, -0.2), (0.8161, 0.8161, -0.4), (0.7798, 0.7798, -0.6), (0.7434, 0.7434, -0.8), (4.037e-09, 1.0, -1.061), (0.1951, 0.9808, -1.061), (0.3827, 0.9239, -1.061), (0.5556, 0.8315, -1.061), (0.7071, 0.7071, -1.061), (0.8315, 0.5556, -1.061), (0.9239, 0.3827, -1.061), (0.9808, 0.1951, -1.061), (1.0, -4.371e-08, -1.061), (0.9808, -0.1951, -1.061), (0.9239, -0.3827, -1.061), (0.8315, -0.5556, -1.061), (0.7071, -0.7071, -1.061), (0.5556, -0.8315, -1.061), (0.3827, -0.9239, -1.061), (0.1951, -0.9808, -1.061), (-8.339e-08, -1.0, -1.061), (-0.1951, -0.9808, -1.061), (-0.3827, -0.9239, -1.061), (-0.5556, -0.8315, -1.061), (-0.7071, -0.7071, -1.061), (-0.8315, -0.5556, -1.061), (-0.9239, -0.3827, -1.061), (-0.9808, -0.1951, -1.061), (-1.0, 1.192e-08, -1.061), (-0.9808, 0.1951, -1.061), (-0.9239, 0.3827, -1.061), (-0.8315, 0.5556, -1.061), (-0.7071, 0.7071, -1.061), (-0.5556, 0.8315, -1.061), (-0.3827, 0.9239, -1.061), (-0.1951, 0.9808, -1.061), (-1.194e-08, 1.0, -1.0), (0.1951, 0.9808, -1.0), (0.3827, 0.9239, -1.0), (0.5556, 0.8315, -1.0), (0.7071, 0.7071, -1.0), (0.8315, 0.5556, -1.0), (0.9239, 0.3827, -1.0), (0.9808, 0.1951, -1.0), (1.0, -4.371e-08, -1.0), (0.9808, -0.1951, -1.0), (0.9239, -0.3827, -1.0), (0.8315, -0.5556, -1.0), (0.7071, -0.7071, -1.0), (0.5556, -0.8315, -1.0), (0.3827, -0.9239, -1.0), (0.1951, -0.9808, -1.0), (-9.936e-08, -1.0, -1.0), (-0.1951, -0.9808, -1.0), (-0.3827, -0.9239, -1.0), (-0.5556, -0.8315, -1.0), (-0.7071, -0.7071, -1.0), (-0.8315, -0.5556, -1.0), (-0.9239, -0.3827, -1.0), (-0.9808, -0.1951, -1.0), (-1.0, 1.192e-08, -1.0), (-0.9808, 0.1951, -1.0), (-0.9239, 0.3827, -1.0), (-0.8315, 0.5556, -1.0), (-0.7071, 0.7071, -1.0), (-0.5556, 0.8315, -1.0), (-0.3827, 0.9239, -1.0), (-0.1951, 0.9808, -1.0)], [], [(0, 2, 168, 167, 166, 165, 164, 163, 162, 161, 160, 3, 1, 186, 185, 184, 183, 182, 181, 180, 179, 178), (4, 6, 438, 437, 436, 435, 434, 433, 432, 431, 430, 7, 5, 169, 170, 171, 172, 173, 174, 175, 176, 177), (430, 439, 9, 7), (8, 10, 420, 419, 418, 417, 416, 415, 414, 413, 412, 11, 9, 439, 440, 441, 442, 443, 444, 445, 446, 447), (12, 14, 402, 401, 400, 399, 398, 397, 396, 395, 394, 15, 13, 421, 422, 423, 424, 425, 426, 427, 428, 429), (394, 403, 17, 15), (16, 18, 384, 383, 382, 381, 380, 379, 378, 377, 376, 19, 17, 403, 404, 405, 406, 407, 408, 409, 410, 411), (20, 22, 366, 365, 364, 363, 362, 361, 360, 359, 358, 23, 21, 385, 386, 387, 388, 389, 390, 391, 392, 393), (358, 367, 25, 23), (24, 26, 348, 347, 346, 345, 344, 343, 342, 341, 340, 27, 25, 367, 368, 369, 370, 371, 372, 373, 374, 375), (28, 30, 330, 329, 328, 327, 326, 325, 324, 323, 322, 31, 29, 349, 350, 351, 352, 353, 354, 355, 356, 357), (322, 331, 33, 31), (32, 34, 312, 311, 310, 309, 308, 307, 306, 305, 304, 35, 33, 331, 332, 333, 334, 335, 336, 337, 338, 339), (36, 38, 294, 293, 292, 291, 290, 289, 288, 287, 286, 39, 37, 313, 314, 315, 316, 317, 318, 319, 320, 321), (286, 295, 41, 39), (40, 42, 276, 275, 274, 273, 272, 271, 270, 269, 268, 43, 41, 295, 296, 297, 298, 299, 300, 301, 302, 303), (44, 46, 258, 257, 256, 255, 254, 253, 252, 251, 250, 47, 45, 277, 278, 279, 280, 281, 282, 283, 284, 285), (250, 259, 49, 47), (48, 50, 240, 239, 238, 237, 236, 235, 234, 233, 232, 51, 49, 259, 260, 261, 262, 263, 264, 265, 266, 267), (52, 54, 222, 221, 220, 219, 218, 217, 216, 215, 214, 55, 53, 241, 242, 243, 244, 245, 246, 247, 248, 249), (214, 223, 57, 55), (56, 58, 204, 203, 202, 201, 200, 199, 198, 197, 196, 59, 57, 223, 224, 225, 226, 227, 228, 229, 230, 231), (7, 99, 98, 5), (60, 62, 195, 194, 193, 192, 191, 190, 189, 188, 187, 63, 61, 205, 206, 207, 208, 209, 210, 211, 212, 213), (187, 186, 1, 63), (18, 457, 458, 20), (59, 125, 124, 57), (80, 144, 145, 81), (41, 116, 115, 39), (79, 143, 144, 80), (23, 107, 106, 21), (78, 142, 143, 79), (5, 98, 96, 3), (57, 124, 123, 55), (77, 141, 142, 78), (39, 115, 114, 37), (76, 140, 141, 77), (21, 106, 105, 19), (75, 139, 140, 76), (55, 123, 122, 53), (74, 138, 139, 75), (3, 96, 97, 1), (37, 114, 113, 35), (73, 137, 138, 74), (19, 105, 104, 17), (72, 136, 137, 73), (53, 122, 121, 51), (71, 135, 136, 72), (35, 113, 112, 33), (70, 134, 135, 71), (17, 104, 103, 15), (69, 133, 134, 70), (95, 159, 129, 65), (51, 121, 120, 49), (68, 132, 133, 69), (94, 158, 159, 95), (33, 112, 111, 31), (102, 134, 133, 101), (111, 143, 142, 110), (120, 152, 151, 119), (98, 130, 128, 96), (107, 139, 138, 106), (116, 148, 147, 115), (125, 157, 156, 124), (103, 135, 134, 102), (112, 144, 143, 111), (121, 153, 152, 120), (99, 131, 130, 98), (108, 140, 139, 107), (117, 149, 148, 116), (126, 158, 157, 125), (104, 136, 135, 103), (113, 145, 144, 112), (122, 154, 153, 121), (100, 132, 131, 99), (109, 141, 140, 108), (118, 150, 149, 117), (127, 159, 158, 126), (105, 137, 136, 104), (114, 146, 145, 113), (123, 155, 154, 122), (101, 133, 132, 100), (110, 142, 141, 109), (119, 151, 150, 118), (96, 128, 129, 97), (97, 129, 159, 127), (106, 138, 137, 105), (115, 147, 146, 114), (124, 156, 155, 123), (81, 145, 146, 82), (25, 108, 107, 23), (82, 146, 147, 83), (43, 117, 116, 41), (83, 147, 148, 84), (61, 126, 125, 59), (9, 100, 99, 7), (84, 148, 149, 85), (27, 109, 108, 25), (85, 149, 150, 86), (45, 118, 117, 43), (86, 150, 151, 87), (63, 127, 126, 61), (11, 101, 100, 9), (87, 151, 152, 88), (29, 110, 109, 27), (88, 152, 153, 89), (47, 119, 118, 45), (89, 153, 154, 90), (1, 97, 127, 63), (13, 102, 101, 11), (90, 154, 155, 91), (65, 129, 128, 64), (31, 111, 110, 29), (91, 155, 156, 92), (64, 128, 130, 66), (49, 120, 119, 47), (92, 156, 157, 93), (66, 130, 131, 67), (15, 103, 102, 13), (93, 157, 158, 94), (67, 131, 132, 68), (2, 4, 177, 168), (167, 176, 175, 166), (165, 174, 173, 164), (163, 172, 171, 162), (161, 170, 169, 160), (195, 178, 179, 194), (193, 180, 181, 192), (191, 182, 183, 190), (189, 184, 185, 188), (58, 60, 213, 204), (203, 212, 211, 202), (201, 210, 209, 200), (199, 208, 207, 198), (197, 206, 205, 196), (222, 231, 230, 221), (220, 229, 228, 219), (218, 227, 226, 217), (216, 225, 224, 215), (50, 52, 249, 240), (239, 248, 247, 238), (237, 246, 245, 236), (235, 244, 243, 234), (233, 242, 241, 232), (258, 267, 266, 257), (256, 265, 264, 255), (254, 263, 262, 253), (252, 261, 260, 251), (42, 44, 285, 276), (275, 284, 283, 274), (273, 282, 281, 272), (271, 280, 279, 270), (269, 278, 277, 268), (294, 303, 302, 293), (292, 301, 300, 291), (290, 299, 298, 289), (288, 297, 296, 287), (34, 36, 321, 312), (311, 320, 319, 310), (309, 318, 317, 308), (307, 316, 315, 306), (305, 314, 313, 304), (330, 339, 338, 329), (328, 337, 336, 327), (326, 335, 334, 325), (324, 333, 332, 323), (26, 28, 357, 348), (347, 356, 355, 346), (345, 354, 353, 344), (343, 352, 351, 342), (341, 350, 349, 340), (366, 375, 374, 365), (364, 373, 372, 363), (362, 371, 370, 361), (360, 369, 368, 359), (18, 20, 393, 384), (383, 392, 391, 382), (381, 390, 389, 380), (379, 388, 387, 378), (377, 386, 385, 376), (402, 411, 410, 401), (400, 409, 408, 399), (398, 407, 406, 397), (396, 405, 404, 395), (10, 12, 429, 420), (419, 428, 427, 418), (417, 426, 425, 416), (415, 424, 423, 414), (413, 422, 421, 412), (438, 447, 446, 437), (436, 445, 444, 435), (434, 443, 442, 433), (432, 441, 440, 431), (468, 500, 501, 469), (36, 466, 467, 38), (54, 475, 476, 56), (10, 453, 454, 12), (28, 462, 463, 30), (46, 471, 472, 48), (2, 449, 450, 4), (20, 458, 459, 22), (38, 467, 468, 40), (56, 476, 477, 58), (12, 454, 455, 14), (30, 463, 464, 32), (48, 472, 473, 50), (4, 450, 451, 6), (22, 459, 460, 24), (40, 468, 469, 42), (58, 477, 478, 60), (14, 455, 456, 16), (32, 464, 465, 34), (50, 473, 474, 52), (6, 451, 452, 8), (24, 460, 461, 26), (42, 469, 470, 44), (60, 478, 479, 62), (16, 456, 457, 18), (34, 465, 466, 36), (52, 474, 475, 54), (8, 452, 453, 10), (26, 461, 462, 28), (44, 470, 471, 46), (0, 448, 449, 2), (62, 479, 448, 0), (480, 511, 510, 509, 508, 507, 506, 505, 504, 503, 502, 501, 500, 499, 498, 497, 496, 495, 494, 493, 492, 491, 490, 489, 488, 487, 486, 485, 484, 483, 482, 481), (455, 487, 488, 456), (469, 501, 502, 470), (456, 488, 489, 457), (470, 502, 503, 471), (457, 489, 490, 458), (471, 503, 504, 472), (458, 490, 491, 459), (472, 504, 505, 473), (459, 491, 492, 460), (473, 505, 506, 474), (460, 492, 493, 461), (474, 506, 507, 475), (461, 493, 494, 462), (448, 480, 481, 449), (475, 507, 508, 476), (462, 494, 495, 463), (449, 481, 482, 450), (476, 508, 509, 477), (463, 495, 496, 464), (450, 482, 483, 451), (477, 509, 510, 478), (464, 496, 497, 465), (451, 483, 484, 452), (478, 510, 511, 479), (465, 497, 498, 466), (452, 484, 485, 453), (479, 511, 480, 448), (466, 498, 499, 467), (453, 485, 486, 454), (467, 499, 500, 468), (454, 486, 487, 455)])
_uv = me_cylinder_001.uv_layers.new(name='UVMap')
_uv.uv.foreach_set('vector', [1.0, 0.5, 0.9688, 0.5, 0.9688, 0.55, 0.9688, 0.6, 0.9688, 0.65, 0.9688, 0.7, 0.9688, 0.75, 0.9688, 0.8, 0.9688, 0.85, 0.9688, 0.9, 0.9688, 0.95, 0.9688, 1.0, 1.0, 1.0, 1.0, 0.95, 1.0, 0.9, 1.0, 0.85, 1.0, 0.8, 1.0, 0.75, 1.0, 0.7, 1.0, 0.65, 1.0, 0.6, 1.0, 0.55, 0.9375, 0.5, 0.9062, 0.5, 0.9062, 0.55, 0.9062, 0.6, 0.9062, 0.65, 0.9062, 0.7, 0.9062, 0.75, 0.9062, 0.8, 0.9062, 0.85, 0.9062, 0.9, 0.9062, 0.95, 0.9062, 1.0, 0.9375, 1.0, 0.9375, 0.95, 0.9375, 0.9, 0.9375, 0.85, 0.9375, 0.8, 0.9375, 0.75, 0.9375, 0.7, 0.9375, 0.65, 0.9375, 0.6, 0.9375, 0.55, 0.9062, 0.95, 0.875, 0.95, 0.875, 1.0, 0.9062, 1.0, 0.875, 0.5, 0.8438, 0.5, 0.8438, 0.55, 0.8437, 0.6, 0.8438, 0.65, 0.8438, 0.7, 0.8438, 0.75, 0.8438, 0.8, 0.8438, 0.85, 0.8438, 0.9, 0.8438, 0.95, 0.8438, 1.0, 0.875, 1.0, 0.875, 0.95, 0.875, 0.9, 0.875, 0.85, 0.875, 0.8, 0.875, 0.75, 0.875, 0.7, 0.875, 0.65, 0.875, 0.6, 0.875, 0.55, 0.8125, 0.5, 0.7812, 0.5, 0.7812, 0.55, 0.7812, 0.6, 0.7812, 0.65, 0.7812, 0.7, 0.7812, 0.75, 0.7813, 0.8, 0.7813, 0.85, 0.7813, 0.9, 0.7812, 0.95, 0.7812, 1.0, 0.8125, 1.0, 0.8125, 0.95, 0.8125, 0.9, 0.8125, 0.85, 0.8125, 0.8, 0.8125, 0.75, 0.8125, 0.7, 0.8125, 0.65, 0.8125, 0.6, 0.8125, 0.55, 0.7812, 0.95, 0.75, 0.95, 0.75, 1.0, 0.7812, 1.0, 0.75, 0.5, 0.7188, 0.5, 0.7188, 0.55, 0.7188, 0.6, 0.7188, 0.65, 0.7188, 0.7, 0.7188, 0.75, 0.7188, 0.8, 0.7187, 0.85, 0.7187, 0.9, 0.7187, 0.95, 0.7188, 1.0, 0.75, 1.0, 0.75, 0.95, 0.75, 0.9, 0.75, 0.85, 0.75, 0.8, 0.75, 0.75, 0.75, 0.7, 0.75, 0.65, 0.75, 0.6, 0.75, 0.55, 0.6875, 0.5, 0.6562, 0.5, 0.6562, 0.55, 0.6562, 0.6, 0.6563, 0.65, 0.6563, 0.7, 0.6562, 0.75, 0.6562, 0.8, 0.6562, 0.85, 0.6562, 0.9, 0.6562, 0.95, 0.6562, 1.0, 0.6875, 1.0, 0.6875, 0.95, 0.6875, 0.9, 0.6875, 0.85, 0.6875, 0.8, 0.6875, 0.75, 0.6875, 0.7, 0.6875, 0.65, 0.6875, 0.6, 0.6875, 0.55, 0.6562, 0.95, 0.625, 0.95, 0.625, 1.0, 0.6562, 1.0, 0.625, 0.5, 0.5938, 0.5, 0.5938, 0.55, 0.5938, 0.6, 0.5938, 0.65, 0.5938, 0.7, 0.5938, 0.75, 0.5938, 0.8, 0.5938, 0.85, 0.5938, 0.9, 0.5938, 0.95, 0.5938, 1.0, 0.625, 1.0, 0.625, 0.95, 0.625, 0.9, 0.625, 0.85, 0.625, 0.8, 0.625, 0.75, 0.625, 0.7, 0.625, 0.65, 0.625, 0.6, 0.625, 0.55, 0.5625, 0.5, 0.5312, 0.5, 0.5312, 0.55, 0.5312, 0.6, 0.5312, 0.65, 0.5312, 0.7, 0.5312, 0.75, 0.5312, 0.8, 0.5312, 0.85, 0.5312, 0.9, 0.5312, 0.95, 0.5312, 1.0, 0.5625, 1.0, 0.5625, 0.95, 0.5625, 0.9, 0.5625, 0.85, 0.5625, 0.8, 0.5625, 0.75, 0.5625, 0.7, 0.5625, 0.65, 0.5625, 0.6, 0.5625, 0.55, 0.5312, 0.95, 0.5, 0.95, 0.5, 1.0, 0.5312, 1.0, 0.5, 0.5, 0.4688, 0.5, 0.4688, 0.55, 0.4688, 0.6, 0.4688, 0.65, 0.4688, 0.7, 0.4688, 0.75, 0.4688, 0.8, 0.4688, 0.85, 0.4688, 0.9, 0.4688, 0.95, 0.4688, 1.0, 0.5, 1.0, 0.5, 0.95, 0.5, 0.9, 0.5, 0.85, 0.5, 0.8, 0.5, 0.75, 0.5, 0.7, 0.5, 0.65, 0.5, 0.6, 0.5, 0.55, 0.4375, 0.5, 0.4062, 0.5, 0.4062, 0.55, 0.4062, 0.6, 0.4063, 0.65, 0.4063, 0.7, 0.4062, 0.75, 0.4062, 0.8, 0.4062, 0.85, 0.4062, 0.9, 0.4062, 0.95, 0.4062, 1.0, 0.4375, 1.0, 0.4375, 0.95, 0.4375, 0.9, 0.4375, 0.85, 0.4375, 0.8, 0.4375, 0.75, 0.4375, 0.7, 0.4375, 0.65, 0.4375, 0.6, 0.4375, 0.55, 0.4062, 0.95, 0.375, 0.95, 0.375, 1.0, 0.4062, 1.0, 0.375, 0.5, 0.3438, 0.5, 0.3438, 0.55, 0.3437, 0.6, 0.3437, 0.65, 0.3437, 0.7, 0.3437, 0.75, 0.3438, 0.8, 0.3438, 0.85, 0.3438, 0.9, 0.3438, 0.95, 0.3438, 1.0, 0.375, 1.0, 0.375, 0.95, 0.375, 0.9, 0.375, 0.85, 0.375, 0.8, 0.375, 0.75, 0.375, 0.7, 0.375, 0.65, 0.375, 0.6, 0.375, 0.55, 0.3125, 0.5, 0.2812, 0.5, 0.2812, 0.55, 0.2812, 0.6, 0.2812, 0.65, 0.2812, 0.7, 0.2812, 0.75, 0.2812, 0.8, 0.2812, 0.85, 0.2812, 0.9, 0.2812, 0.95, 0.2812, 1.0, 0.3125, 1.0, 0.3125, 0.95, 0.3125, 0.9, 0.3125, 0.85, 0.3125, 0.8, 0.3125, 0.75, 0.3125, 0.7, 0.3125, 0.65, 0.3125, 0.6, 0.3125, 0.55, 0.2812, 0.95, 0.25, 0.95, 0.25, 1.0, 0.2812, 1.0, 0.25, 0.5, 0.2188, 0.5, 0.2188, 0.55, 0.2188, 0.6, 0.2188, 0.65, 0.2188, 0.7, 0.2188, 0.75, 0.2187, 0.8, 0.2187, 0.85, 0.2187, 0.9, 0.2187, 0.95, 0.2188, 1.0, 0.25, 1.0, 0.25, 0.95, 0.25, 0.9, 0.25, 0.85, 0.25, 0.8, 0.25, 0.75, 0.25, 0.7, 0.25, 0.65, 0.25, 0.6, 0.25, 0.55, 0.1875, 0.5, 0.1562, 0.5, 0.1562, 0.55, 0.1562, 0.6, 0.1562, 0.65, 0.1562, 0.7, 0.1562, 0.75, 0.1562, 0.8, 0.1562, 0.85, 0.1562, 0.9, 0.1562, 0.95, 0.1562, 1.0, 0.1875, 1.0, 0.1875, 0.95, 0.1875, 0.9, 0.1875, 0.85, 0.1875, 0.8, 0.1875, 0.75, 0.1875, 0.7, 0.1875, 0.65, 0.1875, 0.6, 0.1875, 0.55, 0.1562, 0.95, 0.125, 0.95, 0.125, 1.0, 0.1562, 1.0, 0.125, 0.5, 0.09375, 0.5, 0.09375, 0.55, 0.09375, 0.6, 0.09375, 0.65, 0.09375, 0.7, 0.09375, 0.75, 0.09375, 0.8, 0.09375, 0.85, 0.09375, 0.9, 0.09375, 0.95, 0.09375, 1.0, 0.125, 1.0, 0.125, 0.95, 0.125, 0.9, 0.125, 0.85, 0.125, 0.8, 0.125, 0.75, 0.125, 0.7, 0.125, 0.65, 0.125, 0.6, 0.125, 0.55, 0.9062, 1.0, 0.9062, 1.0, 0.9375, 1.0, 0.9375, 1.0, 0.0625, 0.5, 0.03125, 0.5, 0.03125, 0.55, 0.03125, 0.6, 0.03125, 0.65, 0.03125, 0.7, 0.03125, 0.75, 0.03125, 0.8, 0.03125, 0.85, 0.03125, 0.9, 0.03125, 0.95, 0.03125, 1.0, 0.0625, 1.0, 0.0625, 0.95, 0.0625, 0.9, 0.0625, 0.85, 0.0625, 0.8, 0.0625, 0.75, 0.0625, 0.7, 0.0625, 0.65, 0.0625, 0.6, 0.0625, 0.55, 0.03125, 0.95, 0.0, 0.95, 0.0, 1.0, 0.03125, 1.0, 0.7188, 0.5, 0.7188, 0.5, 0.6875, 0.5, 0.6875, 0.5, 0.09375, 1.0, 0.09375, 1.0, 0.125, 1.0, 0.125, 1.0, 0.0, 0.0, 0.0, 0.0, 0.0, 0.0, 0.0, 0.0, 0.375, 1.0, 0.375, 1.0, 0.4062, 1.0, 0.4062, 1.0, 0.0, 0.0, 0.0, 0.0, 0.0, 0.0, 0.0, 0.0, 0.6562, 1.0, 0.6562, 1.0, 0.6875, 1.0, 0.6875, 1.0, 0.0, 0.0, 0.0, 0.0, 0.0, 0.0, 0.0, 0.0, 0.9375, 1.0, 0.9375, 1.0, 0.9688, 1.0, 0.9688, 1.0, 0.125, 1.0, 0.125, 1.0, 0.1562, 1.0, 0.1562, 1.0, 0.0, 0.0, 0.0, 0.0, 0.0, 0.0, 0.0, 0.0, 0.4062, 1.0, 0.4062, 1.0, 0.4375, 1.0, 0.4375, 1.0, 0.0, 0.0, 0.0, 0.0, 0.0, 0.0, 0.0, 0.0, 0.6875, 1.0, 0.6875, 1.0, 0.7188, 1.0, 0.7188, 1.0, 0.0, 0.0, 0.0, 0.0, 0.0, 0.0, 0.0, 0.0, 0.1562, 1.0, 0.1562, 1.0, 0.1875, 1.0, 0.1875, 1.0, 0.0, 0.0, 0.0, 0.0, 0.0, 0.0, 0.0, 0.0, 0.9688, 1.0, 0.9688, 1.0, 1.0, 1.0, 1.0, 1.0, 0.4375, 1.0, 0.4375, 1.0, 0.4688, 1.0, 0.4688, 1.0, 0.0, 0.0, 0.0, 0.0, 0.0, 0.0, 0.0, 0.0, 0.7188, 1.0, 0.7188, 1.0, 0.75, 1.0, 0.75, 1.0, 0.0, 0.0, 0.0, 0.0, 0.0, 0.0, 0.0, 0.0, 0.1875, 1.0, 0.1875, 1.0, 0.2188, 1.0, 0.2188, 1.0, 0.0, 0.0, 0.0, 0.0, 0.0, 0.0, 0.0, 0.0, 0.4688, 1.0, 0.4688, 1.0, 0.5, 1.0, 0.5, 1.0, 0.0, 0.0, 0.0, 0.0, 0.0, 0.0, 0.0, 0.0, 0.75, 1.0, 0.75, 1.0, 0.7812, 1.0, 0.7812, 1.0, 0.0, 0.0, 0.0, 0.0, 0.0, 0.0, 0.0, 0.0, 0.0, 0.0, 0.0, 0.0, 0.0, 0.0, 0.0, 0.0, 0.2188, 1.0, 0.2188, 1.0, 0.25, 1.0, 0.25, 1.0, 0.0, 0.0, 0.0, 0.0, 0.0, 0.0, 0.0, 0.0, 0.0, 0.0, 0.0, 0.0, 0.0, 0.0, 0.0, 0.0, 0.5, 1.0, 0.5, 1.0, 0.5312, 1.0, 0.5312, 1.0, 0.8125, 1.0, 0.8125, 1.0, 0.8438, 1.0, 0.8438, 1.0, 0.5312, 1.0, 0.5312, 1.0, 0.5625, 1.0, 0.5625, 1.0, 0.25, 1.0, 0.25, 1.0, 0.2812, 1.0, 0.2812, 1.0, 0.9375, 1.0, 0.9375, 1.0, 0.9688, 1.0, 0.9688, 1.0, 0.6562, 1.0, 0.6562, 1.0, 0.6875, 1.0, 0.6875, 1.0, 0.375, 1.0, 0.375, 1.0, 0.4062, 1.0, 0.4062, 1.0, 0.09375, 1.0, 0.09375, 1.0, 0.125, 1.0, 0.125, 1.0, 0.7812, 1.0, 0.7812, 1.0, 0.8125, 1.0, 0.8125, 1.0, 0.5, 1.0, 0.5, 1.0, 0.5312, 1.0, 0.5312, 1.0, 0.2188, 1.0, 0.2188, 1.0, 0.25, 1.0, 0.25, 1.0, 0.9062, 1.0, 0.9062, 1.0, 0.9375, 1.0, 0.9375, 1.0, 0.625, 1.0, 0.625, 1.0, 0.6562, 1.0, 0.6562, 1.0, 0.3438, 1.0, 0.3438, 1.0, 0.375, 1.0, 0.375, 1.0, 0.0625, 1.0, 0.0625, 1.0, 0.09375, 1.0, 0.09375, 1.0, 0.75, 1.0, 0.75, 1.0, 0.7812, 1.0, 0.7812, 1.0, 0.4688, 1.0, 0.4688, 1.0, 0.5, 1.0, 0.5, 1.0, 0.1875, 1.0, 0.1875, 1.0, 0.2188, 1.0, 0.2188, 1.0, 0.875, 1.0, 0.875, 1.0, 0.9062, 1.0, 0.9062, 1.0, 0.5938, 1.0, 0.5938, 1.0, 0.625, 1.0, 0.625, 1.0, 0.3125, 1.0, 0.3125, 1.0, 0.3438, 1.0, 0.3438, 1.0, 0.03125, 1.0, 0.03125, 1.0, 0.0625, 1.0, 0.0625, 1.0, 0.7188, 1.0, 0.7188, 1.0, 0.75, 1.0, 0.75, 1.0, 0.4375, 1.0, 0.4375, 1.0, 0.4688, 1.0, 0.4688, 1.0, 0.1562, 1.0, 0.1562, 1.0, 0.1875, 1.0, 0.1875, 1.0, 0.8438, 1.0, 0.8438, 1.0, 0.875, 1.0, 0.875, 1.0, 0.5625, 1.0, 0.5625, 1.0, 0.5938, 1.0, 0.5938, 1.0, 0.2812, 1.0, 0.2812, 1.0, 0.3125, 1.0, 0.3125, 1.0, 0.9688, 1.0, 0.9688, 1.0, 1.0, 1.0, 1.0, 1.0, 0.0, 1.0, 0.0, 1.0, 0.03125, 1.0, 0.03125, 1.0, 0.6875, 1.0, 0.6875, 1.0, 0.7188, 1.0, 0.7188, 1.0, 0.4062, 1.0, 0.4062, 1.0, 0.4375, 1.0, 0.4375, 1.0, 0.125, 1.0, 0.125, 1.0, 0.1562, 1.0, 0.1562, 1.0, 0.0, 0.0, 0.0, 0.0, 0.0, 0.0, 0.0, 0.0, 0.625, 1.0, 0.625, 1.0, 0.6562, 1.0, 0.6562, 1.0, 0.0, 0.0, 0.0, 0.0, 0.0, 0.0, 0.0, 0.0, 0.3438, 1.0, 0.3438, 1.0, 0.375, 1.0, 0.375, 1.0, 0.0, 0.0, 0.0, 0.0, 0.0, 0.0, 0.0, 0.0, 0.0625, 1.0, 0.0625, 1.0, 0.09375, 1.0, 0.09375, 1.0, 0.875, 1.0, 0.875, 1.0, 0.9062, 1.0, 0.9062, 1.0, 0.0, 0.0, 0.0, 0.0, 0.0, 0.0, 0.0, 0.0, 0.5938, 1.0, 0.5938, 1.0, 0.625, 1.0, 0.625, 1.0, 0.0, 0.0, 0.0, 0.0, 0.0, 0.0, 0.0, 0.0, 0.3125, 1.0, 0.3125, 1.0, 0.3438, 1.0, 0.3438, 1.0, 0.0, 0.0, 0.0, 0.0, 0.0, 0.0, 0.0, 0.0, 0.03125, 1.0, 0.03125, 1.0, 0.0625, 1.0, 0.0625, 1.0, 0.8438, 1.0, 0.8438, 1.0, 0.875, 1.0, 0.875, 1.0, 0.0, 0.0, 0.0, 0.0, 0.0, 0.0, 0.0, 0.0, 0.5625, 1.0, 0.5625, 1.0, 0.5938, 1.0, 0.5938, 1.0, 0.0, 0.0, 0.0, 0.0, 0.0, 0.0, 0.0, 0.0, 0.2812, 1.0, 0.2812, 1.0, 0.3125, 1.0, 0.3125, 1.0, 0.0, 0.0, 0.0, 0.0, 0.0, 0.0, 0.0, 0.0, 0.0, 1.0, 0.0, 1.0, 0.03125, 1.0, 0.03125, 1.0, 0.8125, 1.0, 0.8125, 1.0, 0.8438, 1.0, 0.8438, 1.0, 0.0, 0.0, 0.0, 0.0, 0.0, 0.0, 0.0, 0.0, 0.0, 0.0, 0.0, 0.0, 0.0, 0.0, 0.0, 0.0, 0.5312, 1.0, 0.5312, 1.0, 0.5625, 1.0, 0.5625, 1.0, 0.0, 0.0, 0.0, 0.0, 0.0, 0.0, 0.0, 0.0, 0.0, 0.0, 0.0, 0.0, 0.0, 0.0, 0.0, 0.0, 0.25, 1.0, 0.25, 1.0, 0.2812, 1.0, 0.2812, 1.0, 0.0, 0.0, 0.0, 0.0, 0.0, 0.0, 0.0, 0.0, 0.0, 0.0, 0.0, 0.0, 0.0, 0.0, 0.0, 0.0, 0.7812, 1.0, 0.7812, 1.0, 0.8125, 1.0, 0.8125, 1.0, 0.0, 0.0, 0.0, 0.0, 0.0, 0.0, 0.0, 0.0, 0.0, 0.0, 0.0, 0.0, 0.0, 0.0, 0.0, 0.0, 0.9688, 0.5, 0.9375, 0.5, 0.9375, 0.55, 0.9688, 0.55, 0.9688, 0.6, 0.9375, 0.6, 0.9375, 0.65, 0.9688, 0.65, 0.9688, 0.7, 0.9375, 0.7, 0.9375, 0.75, 0.9688, 0.75, 0.9688, 0.8, 0.9375, 0.8, 0.9375, 0.85, 0.9688, 0.85, 0.9688, 0.9, 0.9375, 0.9, 0.9375, 0.95, 0.9688, 0.95, 0.03125, 0.55, 0.0, 0.55, 0.0, 0.6, 0.03125, 0.6, 0.03125, 0.65, 0.0, 0.65, 0.0, 0.7, 0.03125, 0.7, 0.03125, 0.75, 0.0, 0.75, 0.0, 0.8, 0.03125, 0.8, 0.03125, 0.85, 0.0, 0.85, 0.0, 0.9, 0.03125, 0.9, 0.09375, 0.5, 0.0625, 0.5, 0.0625, 0.55, 0.09375, 0.55, 0.09375, 0.6, 0.0625, 0.6, 0.0625, 0.65, 0.09375, 0.65, 0.09375, 0.7, 0.0625, 0.7, 0.0625, 0.75, 0.09375, 0.75, 0.09375, 0.8, 0.0625, 0.8, 0.0625, 0.85, 0.09375, 0.85, 0.09375, 0.9, 0.0625, 0.9, 0.0625, 0.95, 0.09375, 0.95, 0.1562, 0.55, 0.125, 0.55, 0.125, 0.6, 0.1562, 0.6, 0.1562, 0.65, 0.125, 0.65, 0.125, 0.7, 0.1562, 0.7, 0.1562, 0.75, 0.125, 0.75, 0.125, 0.8, 0.1562, 0.8, 0.1562, 0.85, 0.125, 0.85, 0.125, 0.9, 0.1562, 0.9, 0.2188, 0.5, 0.1875, 0.5, 0.1875, 0.55, 0.2188, 0.55, 0.2188, 0.6, 0.1875, 0.6, 0.1875, 0.65, 0.2188, 0.65, 0.2188, 0.7, 0.1875, 0.7, 0.1875, 0.75, 0.2188, 0.75, 0.2187, 0.8, 0.1875, 0.8, 0.1875, 0.85, 0.2187, 0.85, 0.2187, 0.9, 0.1875, 0.9, 0.1875, 0.95, 0.2187, 0.95, 0.2812, 0.55, 0.25, 0.55, 0.25, 0.6, 0.2812, 0.6, 0.2812, 0.65, 0.25, 0.65, 0.25, 0.7, 0.2812, 0.7, 0.2812, 0.75, 0.25, 0.75, 0.25, 0.8, 0.2812, 0.8, 0.2812, 0.85, 0.25, 0.85, 0.25, 0.9, 0.2812, 0.9, 0.3438, 0.5, 0.3125, 0.5, 0.3125, 0.55, 0.3438, 0.55, 0.3437, 0.6, 0.3125, 0.6, 0.3125, 0.65, 0.3437, 0.65, 0.3437, 0.7, 0.3125, 0.7, 0.3125, 0.75, 0.3437, 0.75, 0.3438, 0.8, 0.3125, 0.8, 0.3125, 0.85, 0.3438, 0.85, 0.3438, 0.9, 0.3125, 0.9, 0.3125, 0.95, 0.3438, 0.95, 0.4062, 0.55, 0.375, 0.55, 0.375, 0.6, 0.4062, 0.6, 0.4063, 0.65, 0.375, 0.65, 0.375, 0.7, 0.4063, 0.7, 0.4062, 0.75, 0.375, 0.75, 0.375, 0.8, 0.4062, 0.8, 0.4062, 0.85, 0.375, 0.85, 0.375, 0.9, 0.4062, 0.9, 0.4688, 0.5, 0.4375, 0.5, 0.4375, 0.55, 0.4688, 0.55, 0.4688, 0.6, 0.4375, 0.6, 0.4375, 0.65, 0.4688, 0.65, 0.4688, 0.7, 0.4375, 0.7, 0.4375, 0.75, 0.4688, 0.75, 0.4688, 0.8, 0.4375, 0.8, 0.4375, 0.85, 0.4688, 0.85, 0.4688, 0.9, 0.4375, 0.9, 0.4375, 0.95, 0.4688, 0.95, 0.5312, 0.55, 0.5, 0.55, 0.5, 0.6, 0.5312, 0.6, 0.5312, 0.65, 0.5, 0.65, 0.5, 0.7, 0.5312, 0.7, 0.5312, 0.75, 0.5, 0.75, 0.5, 0.8, 0.5312, 0.8, 0.5312, 0.85, 0.5, 0.85, 0.5, 0.9, 0.5312, 0.9, 0.5938, 0.5, 0.5625, 0.5, 0.5625, 0.55, 0.5938, 0.55, 0.5938, 0.6, 0.5625, 0.6, 0.5625, 0.65, 0.5938, 0.65, 0.5938, 0.7, 0.5625, 0.7, 0.5625, 0.75, 0.5938, 0.75, 0.5938, 0.8, 0.5625, 0.8, 0.5625, 0.85, 0.5938, 0.85, 0.5938, 0.9, 0.5625, 0.9, 0.5625, 0.95, 0.5938, 0.95, 0.6562, 0.55, 0.625, 0.55, 0.625, 0.6, 0.6562, 0.6, 0.6563, 0.65, 0.625, 0.65, 0.625, 0.7, 0.6563, 0.7, 0.6562, 0.75, 0.625, 0.75, 0.625, 0.8, 0.6562, 0.8, 0.6562, 0.85, 0.625, 0.85, 0.625, 0.9, 0.6562, 0.9, 0.7188, 0.5, 0.6875, 0.5, 0.6875, 0.55, 0.7188, 0.55, 0.7188, 0.6, 0.6875, 0.6, 0.6875, 0.65, 0.7188, 0.65, 0.7188, 0.7, 0.6875, 0.7, 0.6875, 0.75, 0.7188, 0.75, 0.7188, 0.8, 0.6875, 0.8, 0.6875, 0.85, 0.7187, 0.85, 0.7187, 0.9, 0.6875, 0.9, 0.6875, 0.95, 0.7187, 0.95, 0.7812, 0.55, 0.75, 0.55, 0.75, 0.6, 0.7812, 0.6, 0.7812, 0.65, 0.75, 0.65, 0.75, 0.7, 0.7812, 0.7, 0.7812, 0.75, 0.75, 0.75, 0.75, 0.8, 0.7813, 0.8, 0.7813, 0.85, 0.75, 0.85, 0.75, 0.9, 0.7813, 0.9, 0.8438, 0.5, 0.8125, 0.5, 0.8125, 0.55, 0.8438, 0.55, 0.8437, 0.6, 0.8125, 0.6, 0.8125, 0.65, 0.8438, 0.65, 0.8438, 0.7, 0.8125, 0.7, 0.8125, 0.75, 0.8438, 0.75, 0.8438, 0.8, 0.8125, 0.8, 0.8125, 0.85, 0.8438, 0.85, 0.8438, 0.9, 0.8125, 0.9, 0.8125, 0.95, 0.8438, 0.95, 0.9062, 0.55, 0.875, 0.55, 0.875, 0.6, 0.9062, 0.6, 0.9062, 0.65, 0.875, 0.65, 0.875, 0.7, 0.9062, 0.7, 0.9062, 0.75, 0.875, 0.75, 0.875, 0.8, 0.9062, 0.8, 0.9062, 0.85, 0.875, 0.85, 0.875, 0.9, 0.9062, 0.9, 0.375, 0.5, 0.375, 0.5, 0.3438, 0.5, 0.3438, 0.5, 0.4375, 0.5, 0.4375, 0.5, 0.4062, 0.5, 0.4062, 0.5, 0.1562, 0.5, 0.1562, 0.5, 0.125, 0.5, 0.125, 0.5, 0.8438, 0.5, 0.8438, 0.5, 0.8125, 0.5, 0.8125, 0.5, 0.5625, 0.5, 0.5625, 0.5, 0.5312, 0.5, 0.5312, 0.5, 0.2812, 0.5, 0.2812, 0.5, 0.25, 0.5, 0.25, 0.5, 0.9688, 0.5, 0.9688, 0.5, 0.9375, 0.5, 0.9375, 0.5, 0.6875, 0.5, 0.6875, 0.5, 0.6562, 0.5, 0.6562, 0.5, 0.4062, 0.5, 0.4062, 0.5, 0.375, 0.5, 0.375, 0.5, 0.125, 0.5, 0.125, 0.5, 0.09375, 0.5, 0.09375, 0.5, 0.8125, 0.5, 0.8125, 0.5, 0.7812, 0.5, 0.7812, 0.5, 0.5312, 0.5, 0.5312, 0.5, 0.5, 0.5, 0.5, 0.5, 0.25, 0.5, 0.25, 0.5, 0.2188, 0.5, 0.2188, 0.5, 0.9375, 0.5, 0.9375, 0.5, 0.9062, 0.5, 0.9062, 0.5, 0.6562, 0.5, 0.6562, 0.5, 0.625, 0.5, 0.625, 0.5, 0.375, 0.5, 0.375, 0.5, 0.3438, 0.5, 0.3438, 0.5, 0.09375, 0.5, 0.09375, 0.5, 0.0625, 0.5, 0.0625, 0.5, 0.7812, 0.5, 0.7812, 0.5, 0.75, 0.5, 0.75, 0.5, 0.5, 0.5, 0.5, 0.5, 0.4688, 0.5, 0.4688, 0.5, 0.2188, 0.5, 0.2188, 0.5, 0.1875, 0.5, 0.1875, 0.5, 0.9062, 0.5, 0.9062, 0.5, 0.875, 0.5, 0.875, 0.5, 0.625, 0.5, 0.625, 0.5, 0.5938, 0.5, 0.5938, 0.5, 0.3438, 0.5, 0.3438, 0.5, 0.3125, 0.5, 0.3125, 0.5, 0.0625, 0.5, 0.0625, 0.5, 0.03125, 0.5, 0.03125, 0.5, 0.75, 0.5, 0.75, 0.5, 0.7188, 0.5, 0.7188, 0.5, 0.4688, 0.5, 0.4688, 0.5, 0.4375, 0.5, 0.4375, 0.5, 0.1875, 0.5, 0.1875, 0.5, 0.1562, 0.5, 0.1562, 0.5, 0.875, 0.5, 0.875, 0.5, 0.8438, 0.5, 0.8438, 0.5, 0.5938, 0.5, 0.5938, 0.5, 0.5625, 0.5, 0.5625, 0.5, 0.3125, 0.5, 0.3125, 0.5, 0.2812, 0.5, 0.2812, 0.5, 1.0, 0.5, 1.0, 0.5, 0.9688, 0.5, 0.9688, 0.5, 0.03125, 0.5, 0.03125, 0.5, 0.0, 0.5, 0.0, 0.5, 0.75, 0.49, 0.7032, 0.4854, 0.6582, 0.4717, 0.6167, 0.4496, 0.5803, 0.4197, 0.5504, 0.3833, 0.5283, 0.3418, 0.5146, 0.2968, 0.51, 0.25, 0.5146, 0.2032, 0.5283, 0.1582, 0.5504, 0.1167, 0.5803, 0.08029, 0.6167, 0.05045, 0.6582, 0.02827, 0.7032, 0.01461, 0.75, 0.01, 0.7968, 0.01461, 0.8418, 0.02827, 0.8833, 0.05045, 0.9197, 0.08029, 0.9496, 0.1167, 0.9717, 0.1582, 0.9854, 0.2032, 0.99, 0.25, 0.9854, 0.2968, 0.9717, 0.3418, 0.9496, 0.3833, 0.9197, 0.4197, 0.8833, 0.4496, 0.8418, 0.4717, 0.7968, 0.4854, 0.7812, 0.5, 0.7812, 0.5, 0.75, 0.5, 0.75, 0.5, 0.3438, 0.5, 0.3438, 0.5, 0.3125, 0.5, 0.3125, 0.5, 0.75, 0.5, 0.75, 0.5, 0.7188, 0.5, 0.7188, 0.5, 0.3125, 0.5, 0.3125, 0.5, 0.2812, 0.5, 0.2812, 0.5, 0.7188, 0.5, 0.7188, 0.5, 0.6875, 0.5, 0.6875, 0.5, 0.2812, 0.5, 0.2812, 0.5, 0.25, 0.5, 0.25, 0.5, 0.6875, 0.5, 0.6875, 0.5, 0.6562, 0.5, 0.6562, 0.5, 0.25, 0.5, 0.25, 0.5, 0.2188, 0.5, 0.2188, 0.5, 0.6562, 0.5, 0.6562, 0.5, 0.625, 0.5, 0.625, 0.5, 0.2188, 0.5, 0.2188, 0.5, 0.1875, 0.5, 0.1875, 0.5, 0.625, 0.5, 0.625, 0.5, 0.5938, 0.5, 0.5938, 0.5, 0.1875, 0.5, 0.1875, 0.5, 0.1562, 0.5, 0.1562, 0.5, 0.5938, 0.5, 0.5938, 0.5, 0.5625, 0.5, 0.5625, 0.5, 1.0, 0.5, 1.0, 0.5, 0.9688, 0.5, 0.9688, 0.5, 0.1562, 0.5, 0.1562, 0.5, 0.125, 0.5, 0.125, 0.5, 0.5625, 0.5, 0.5625, 0.5, 0.5312, 0.5, 0.5312, 0.5, 0.9688, 0.5, 0.9688, 0.5, 0.9375, 0.5, 0.9375, 0.5, 0.125, 0.5, 0.125, 0.5, 0.09375, 0.5, 0.09375, 0.5, 0.5312, 0.5, 0.5312, 0.5, 0.5, 0.5, 0.5, 0.5, 0.9375, 0.5, 0.9375, 0.5, 0.9062, 0.5, 0.9062, 0.5, 0.09375, 0.5, 0.09375, 0.5, 0.0625, 0.5, 0.0625, 0.5, 0.5, 0.5, 0.5, 0.5, 0.4688, 0.5, 0.4688, 0.5, 0.9062, 0.5, 0.9062, 0.5, 0.875, 0.5, 0.875, 0.5, 0.0625, 0.5, 0.0625, 0.5, 0.03125, 0.5, 0.03125, 0.5, 0.4688, 0.5, 0.4688, 0.5, 0.4375, 0.5, 0.4375, 0.5, 0.875, 0.5, 0.875, 0.5, 0.8438, 0.5, 0.8438, 0.5, 0.03125, 0.5, 0.03125, 0.5, 0.0, 0.5, 0.0, 0.5, 0.4375, 0.5, 0.4375, 0.5, 0.4062, 0.5, 0.4062, 0.5, 0.8438, 0.5, 0.8438, 0.5, 0.8125, 0.5, 0.8125, 0.5, 0.4062, 0.5, 0.4062, 0.5, 0.375, 0.5, 0.375, 0.5, 0.8125, 0.5, 0.8125, 0.5, 0.7812, 0.5, 0.7812, 0.5])
me_cylinder_001.materials.append(mat_material)
me_cylinder_001.use_remesh_fix_poles = True
me_cylinder_001.use_remesh_preserve_attributes = False
me_cylinder_001.update()

# ---- objects
ob_cylinder = bpy.data.objects.new('Cylinder', me_cylinder)
ob_cylinder_001 = bpy.data.objects.new('Cylinder.001', me_cylinder_001)

# ---- transforms, parenting, visibility, modifiers, constraints
ob_cylinder.location = (0.0, 0.0, 2.454)
ob_cylinder.scale = (1.621, 1.621, 2.467)
ob_cylinder_001.location = (0.0, 0.0, 2.454)
ob_cylinder_001.scale = (1.621, 1.621, 2.467)

# ---- collection membership
col_collection.objects.link(ob_cylinder)
col_collection.objects.link(ob_cylinder_001)

# ---- scene / render settings (as saved in the file)
scene.frame_start = 1; scene.frame_end = 250; scene.frame_set(1)
scene.render.engine = 'BLENDER_EEVEE_NEXT'
scene.cycles.use_denoising = False
scene.cycles.samples = 128
scene.cycles.sampling_pattern = 'TABULATED_SOBOL'
scene.cycles.use_adaptive_sampling = False
scene.cycles.use_light_tree = False
scene.view_settings.view_transform = 'Filmic'
bpy.context.view_layer.update()

# ---- added for rendering (the .blend has no active camera and no usable light): camera, sun
cam_auto = bpy.data.cameras.new('AutoCamera')
cam_auto.lens = 50.0
cam_auto.sensor_width = 36.0
cam_auto.clip_end = 1000.0
ob_auto_camera = bpy.data.objects.new('AutoCamera', cam_auto)
scene.collection.objects.link(ob_auto_camera)
ob_auto_camera.location = (8.42668, -10.112, 9.30086)
ob_auto_camera.rotation_euler = (1.09748, -7.21219e-08, 0.694738)
scene.camera = ob_auto_camera
light_auto_sun = bpy.data.lights.new('AutoSun', 'SUN')
light_auto_sun.energy = 3.0
light_auto_sun.angle = 0.0523599
ob_auto_sun = bpy.data.objects.new('AutoSun', light_auto_sun)
scene.collection.objects.link(ob_auto_sun)
ob_auto_sun.rotation_euler = (0.872665, 0.174533, 0.523599)
bpy.context.view_layer.update()
